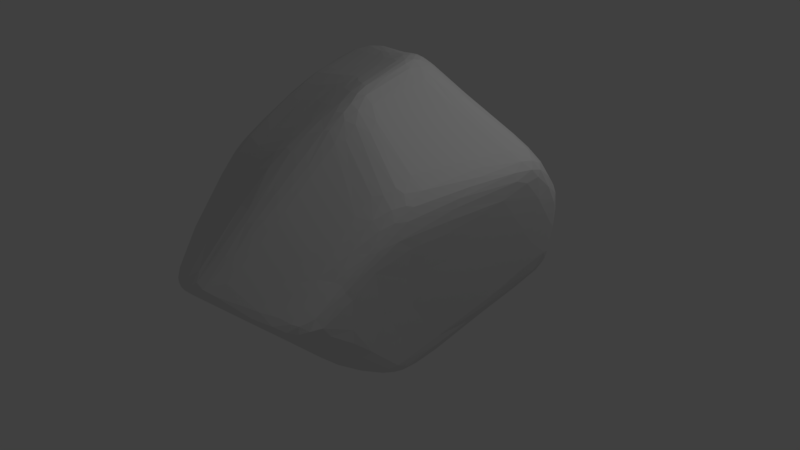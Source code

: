 # Source: asteroid1.blend  (saved by Blender 2.79.0; exported with 4.5.12 LTS)
import bpy
from mathutils import Matrix  # noqa: F401  (used for matrix-valued properties, if any)

bpy.ops.wm.read_factory_settings(use_empty=True)
scene = bpy.context.scene
scene.name = 'Scene'

# ---- collections
col_collection_1 = bpy.data.collections.new('Collection 1'); scene.collection.children.link(col_collection_1)

# ---- world
world_world = bpy.data.worlds.new('World'); scene.world = world_world
world_world.color = (0.05088, 0.05088, 0.05088)
world_world.use_sun_shadow = False
world_world.sun_shadow_jitter_overblur = 0.0
world_world.cycles.sampling_method = 'MANUAL'

# ---- cameras
cam_camera = bpy.data.cameras.new('Camera')
cam_camera.clip_end = 100.0
cam_camera.lens = 35.0
cam_camera.sensor_width = 32.0
cam_camera.sensor_height = 18.0
cam_camera.ortho_scale = 7.314
cam_camera.dof.focus_distance = 0.0
cam_camera.dof.aperture_fstop = 128.0

# ---- lights
light_lamp = bpy.data.lights.new('Lamp', 'POINT')
light_lamp.transmission_factor = 0.0
light_lamp.cutoff_distance = 30.0
light_lamp.energy = 100.0
light_lamp.shadow_buffer_clip_start = 1.001
light_lamp.shadow_soft_size = 0.1
light_lamp.shadow_maximum_resolution = 0.006
light_lamp.use_absolute_resolution = True

# ---- meshes
me_sphere = bpy.data.meshes.new('Sphere')
me_sphere.from_pydata([(-0.04744, -0.01771, -0.6353), (0.05462, 0.2069, 0.7491), (0.04639, 0.2858, 0.7328), (0.02851, 0.3555, 0.6781), (0.047, 0.4758, 0.5379), (0.07222, 0.5931, 0.3931), (0.09859, 0.6282, 0.246), (0.1365, 0.6407, 0.1029), (0.1709, 0.6526, -0.02935), (0.1579, 0.6619, -0.2096), (0.1331, 0.6689, -0.389), (0.09512, 0.6335, -0.4771), (0.05158, 0.5637, -0.5196), (0.01446, 0.4222, -0.5714), (-0.01707, 0.2672, -0.5962), (-0.03658, 0.1126, -0.6179), (0.07832, 0.1946, 0.7543), (0.1103, 0.256, 0.7487), (0.1306, 0.3216, 0.6835), (0.1796, 0.4355, 0.5379), (0.229, 0.5562, 0.3926), (0.2682, 0.604, 0.2484), (0.3003, 0.6242, 0.111), (0.327, 0.641, -0.01849), (0.3223, 0.6456, -0.2013), (0.297, 0.6368, -0.3697), (0.2297, 0.5969, -0.46), (0.1628, 0.5294, -0.5215), (0.1022, 0.3856, -0.5814), (0.04352, 0.2413, -0.6061), (-0.005312, 0.0995, -0.6225), (0.09795, 0.1787, 0.758), (0.1568, 0.2307, 0.7603), (0.2289, 0.2847, 0.6944), (0.3072, 0.3862, 0.5521), (0.3785, 0.4967, 0.408), (0.4381, 0.576, 0.2669), (0.4807, 0.5977, 0.13), (0.5069, 0.6139, -0.004486), (0.498, 0.6156, -0.1988), (0.4468, 0.5946, -0.3364), (0.3614, 0.5524, -0.4248), (0.2709, 0.4739, -0.5228), (0.1864, 0.3335, -0.594), (0.1017, 0.2051, -0.6169), (0.02476, 0.08122, -0.6277), (0.1131, 0.1596, 0.76), (0.1911, 0.207, 0.7676), (0.2953, 0.2618, 0.6891), (0.4195, 0.3346, 0.5749), (0.5164, 0.4292, 0.4401), (0.5937, 0.5299, 0.3016), (0.647, 0.5699, 0.1649), (0.6676, 0.5812, -0.0007331), (0.6549, 0.582, -0.1941), (0.5808, 0.5474, -0.3054), (0.4818, 0.4873, -0.4027), (0.3741, 0.3825, -0.5149), (0.2641, 0.2676, -0.6074), (0.1556, 0.1602, -0.6278), (0.05256, 0.05852, -0.6331), (0.1237, 0.1368, 0.7594), (0.2159, 0.1771, 0.7717), (0.3425, 0.2364, 0.6848), (0.4861, 0.3003, 0.5767), (0.6279, 0.3611, 0.4768), (0.7259, 0.4433, 0.3488), (0.7832, 0.5122, 0.1982), (0.7639, 0.526, 0.0111), (0.7228, 0.5277, -0.1782), (0.6421, 0.4718, -0.3043), (0.5458, 0.3859, -0.4114), (0.444, 0.2884, -0.5212), (0.3331, 0.1902, -0.6198), (0.2032, 0.1081, -0.6381), (0.07706, 0.03338, -0.6384), (0.1285, 0.105, 0.7508), (0.2323, 0.1372, 0.7718), (0.3747, 0.1941, 0.684), (0.5288, 0.2491, 0.5786), (0.6813, 0.2941, 0.4795), (0.7972, 0.3281, 0.3825), (0.7809, 0.3641, 0.2171), (0.7434, 0.3828, 0.0326), (0.6983, 0.3817, -0.1567), (0.6402, 0.3527, -0.326), (0.556, 0.2823, -0.4378), (0.4697, 0.1971, -0.5426), (0.3702, 0.1138, -0.6255), (0.2431, 0.0507, -0.6469), (0.09718, 0.009165, -0.6429), (0.1296, 0.07081, 0.7406), (0.2385, 0.08323, 0.7634), (0.3849, 0.1163, 0.6687), (0.5403, 0.1437, 0.553), (0.692, 0.1592, 0.4391), (0.7614, 0.1795, 0.346), (0.7504, 0.1976, 0.2334), (0.7081, 0.2136, 0.0498), (0.6633, 0.2158, -0.1398), (0.6161, 0.2044, -0.3279), (0.5524, 0.1645, -0.4734), (0.4755, 0.09744, -0.5745), (0.3913, 0.03328, -0.6343), (0.273, -0.01011, -0.6503), (0.1118, -0.0124, -0.6462), (0.1271, 0.03561, 0.7292), (0.2333, 0.01352, 0.7431), (0.3761, 0.0137, 0.6441), (0.5294, 0.01304, 0.5221), (0.6793, 0.005602, 0.4028), (0.7145, 0.01651, 0.3134), (0.7078, 0.02123, 0.2288), (0.668, 0.03091, 0.06132), (0.6243, 0.03657, -0.1286), (0.5791, 0.0356, -0.3173), (0.5361, 0.02714, -0.4969), (0.4727, -0.01075, -0.6005), (0.3987, -0.04972, -0.6417), (0.2882, -0.05437, -0.6516), (0.1203, -0.03226, -0.6485), (0.1211, 0.0007205, 0.7171), (0.2213, -0.0559, 0.723), (0.3544, -0.09132, 0.6301), (0.5022, -0.1207, 0.5048), (0.6423, -0.1502, 0.3837), (0.669, -0.1551, 0.293), (0.6621, -0.1609, 0.2124), (0.6269, -0.1585, 0.06641), (0.5821, -0.1489, -0.1233), (0.5401, -0.1392, -0.3124), (0.5037, -0.1301, -0.494), (0.4647, -0.1253, -0.6146), (0.4032, -0.1116, -0.6444), (0.2934, -0.0887, -0.6514), (0.1217, -0.049, -0.6496), (0.1121, -0.0325, 0.7047), (0.203, -0.1222, 0.7036), (0.3205, -0.1947, 0.6272), (0.4577, -0.2493, 0.4988), (0.591, -0.2976, 0.3719), (0.6267, -0.3173, 0.2749), (0.6221, -0.3332, 0.1929), (0.5921, -0.3484, 0.06385), (0.5454, -0.3346, -0.1253), (0.5061, -0.3143, -0.3144), (0.4767, -0.2784, -0.4863), (0.4547, -0.213, -0.5986), (0.4008, -0.1615, -0.641), (0.2883, -0.1196, -0.65), (0.1164, -0.06412, -0.6495), (0.1002, -0.06275, 0.6925), (0.1795, -0.1735, 0.6771), (0.2658, -0.2718, 0.6191), (0.3817, -0.3351, 0.4785), (0.4994, -0.3913, 0.3419), (0.5681, -0.4282, 0.2294), (0.5768, -0.453, 0.1409), (0.5576, -0.5026, 0.02672), (0.5212, -0.5154, -0.1361), (0.4841, -0.469, -0.309), (0.4584, -0.3822, -0.4418), (0.4307, -0.2965, -0.5672), (0.3783, -0.2157, -0.6315), (0.2635, -0.1455, -0.6469), (0.1043, -0.07759, -0.6485), (0.08647, -0.08671, 0.679), (0.1461, -0.2065, 0.6479), (0.2049, -0.3127, 0.5946), (0.2884, -0.3975, 0.4639), (0.388, -0.4614, 0.323), (0.486, -0.5164, 0.1962), (0.518, -0.5568, 0.09255), (0.5146, -0.6258, -0.03143), (0.5076, -0.6673, -0.1486), (0.4655, -0.5792, -0.2742), (0.4307, -0.4744, -0.4007), (0.3954, -0.374, -0.5344), (0.3327, -0.272, -0.6172), (0.2219, -0.1718, -0.6417), (0.08571, -0.08922, -0.6474), (0.06985, -0.1024, 0.6649), (0.1068, -0.227, 0.6196), (0.1421, -0.3366, 0.5663), (0.1925, -0.44, 0.4579), (0.2692, -0.5186, 0.3246), (0.3549, -0.5836, 0.1927), (0.4162, -0.6597, 0.05694), (0.4372, -0.7415, -0.07577), (0.4506, -0.7614, -0.1496), (0.416, -0.6729, -0.2458), (0.3758, -0.5564, -0.3727), (0.3289, -0.4399, -0.5075), (0.2572, -0.3179, -0.6034), (0.1661, -0.1967, -0.6357), (0.06105, -0.09916, -0.6463), (0.05211, -0.1128, 0.6524), (0.06547, -0.237, 0.595), (0.07961, -0.3473, 0.5375), (0.1073, -0.453, 0.4485), (0.151, -0.5571, 0.3357), (0.2063, -0.6475, 0.203), (0.2505, -0.7456, 0.04983), (0.2932, -0.8248, -0.07853), (0.3248, -0.8316, -0.1345), (0.3058, -0.7423, -0.2254), (0.2666, -0.6162, -0.352), (0.2164, -0.4851, -0.4847), (0.1589, -0.351, -0.5908), (0.0984, -0.2198, -0.6299), (0.03033, -0.1082, -0.645), (0.03317, -0.1165, 0.6422), (0.02709, -0.2338, 0.5782), (0.02095, -0.3404, 0.5147), (0.02559, -0.4493, 0.4414), (0.04227, -0.5674, 0.3249), (0.05643, -0.6955, 0.1901), (0.07649, -0.817, 0.06079), (0.1135, -0.8879, -0.0542), (0.1451, -0.8845, -0.1089), (0.1333, -0.7808, -0.2104), (0.1092, -0.6495, -0.3369), (0.08249, -0.5132, -0.4717), (0.05387, -0.3738, -0.5849), (0.02611, -0.236, -0.6264), (-0.003466, -0.1145, -0.6436), (0.01392, -0.1147, 0.6344), (-0.008579, -0.222, 0.5673), (-0.03384, -0.319, 0.5002), (-0.05332, -0.4274, 0.4223), (-0.06741, -0.5541, 0.2971), (-0.06858, -0.6867, 0.1607), (-0.06004, -0.8177, 0.03539), (-0.04247, -0.9143, -0.05464), (-0.03703, -0.9239, -0.1008), (-0.04593, -0.8023, -0.2152), (-0.03726, -0.6655, -0.3381), (-0.03092, -0.5249, -0.4708), (-0.03427, -0.3835, -0.5848), (-0.04341, -0.2443, -0.625), (-0.03884, -0.1182, -0.6416), (-0.005744, -0.1087, 0.6284), (-0.04371, -0.2055, 0.5592), (-0.08962, -0.2938, 0.487), (-0.1328, -0.3997, 0.4015), (-0.1621, -0.5202, 0.2804), (-0.1747, -0.649, 0.142), (-0.1753, -0.7792, 0.016), (-0.174, -0.884, -0.08121), (-0.1867, -0.8935, -0.1372), (-0.1591, -0.7941, -0.2268), (-0.1246, -0.6572, -0.3469), (-0.102, -0.5177, -0.4778), (-0.09206, -0.378, -0.5883), (-0.09091, -0.2414, -0.6253), (-0.07442, -0.1188, -0.6395), (0.02353, 0.05071, 0.6982), (-0.02598, -0.09844, 0.6242), (-0.08168, -0.1848, 0.5522), (-0.1451, -0.2656, 0.476), (-0.2012, -0.3624, 0.3914), (-0.244, -0.4749, 0.2796), (-0.2688, -0.5966, 0.1401), (-0.2872, -0.7175, 0.01033), (-0.3116, -0.8064, -0.09947), (-0.2956, -0.8257, -0.1481), (-0.2544, -0.7557, -0.2392), (-0.2068, -0.6293, -0.3674), (-0.1718, -0.4952, -0.4971), (-0.1483, -0.3602, -0.5955), (-0.1323, -0.2296, -0.6268), (-0.1055, -0.1155, -0.6376), (-0.04847, -0.08307, 0.6214), (-0.1258, -0.1582, 0.5456), (-0.1991, -0.2291, 0.4711), (-0.2656, -0.3158, 0.3892), (-0.3256, -0.4162, 0.289), (-0.3791, -0.5231, 0.1478), (-0.4392, -0.6216, 0.009249), (-0.4311, -0.6798, -0.06821), (-0.4044, -0.7143, -0.122), (-0.3532, -0.6774, -0.2417), (-0.2942, -0.5731, -0.3858), (-0.2442, -0.4551, -0.5229), (-0.2049, -0.3302, -0.6032), (-0.1729, -0.2098, -0.6293), (-0.1324, -0.1079, -0.6356), (-0.07344, -0.06204, 0.6202), (-0.1733, -0.1229, 0.5426), (-0.2629, -0.1805, 0.4694), (-0.3505, -0.2519, 0.3886), (-0.4433, -0.3339, 0.293), (-0.5014, -0.4278, 0.1653), (-0.5193, -0.5087, 0.05358), (-0.5058, -0.5525, -0.01297), (-0.4844, -0.5838, -0.06914), (-0.4305, -0.5406, -0.208), (-0.3693, -0.4705, -0.3781), (-0.3113, -0.3895, -0.5408), (-0.2628, -0.2848, -0.6114), (-0.2123, -0.1832, -0.6297), (-0.1549, -0.09617, -0.6335), (-0.09939, -0.03546, 0.6211), (-0.2245, -0.07929, 0.5429), (-0.3403, -0.1197, 0.4697), (-0.4531, -0.1751, 0.3899), (-0.5274, -0.2483, 0.3106), (-0.5629, -0.3394, 0.2098), (-0.5678, -0.4097, 0.1061), (-0.5503, -0.4543, 0.03532), (-0.5252, -0.4686, -0.0363), (-0.4682, -0.4038, -0.1907), (-0.4116, -0.3403, -0.3567), (-0.3531, -0.2842, -0.5303), (-0.3, -0.2225, -0.6122), (-0.2487, -0.148, -0.6261), (-0.1748, -0.0808, -0.6311), (-0.1203, -0.006626, 0.6254), (-0.2698, -0.03272, 0.5478), (-0.4089, -0.05728, 0.4757), (-0.52, -0.1002, 0.405), (-0.5605, -0.1734, 0.3356), (-0.5854, -0.2625, 0.2516), (-0.5882, -0.3423, 0.1479), (-0.5673, -0.3855, 0.05923), (-0.5238, -0.3604, -0.06535), (-0.4726, -0.2964, -0.2169), (-0.429, -0.225, -0.3669), (-0.3833, -0.17, -0.5255), (-0.3278, -0.1394, -0.5989), (-0.2709, -0.1054, -0.6175), (-0.1915, -0.06166, -0.6282), (-0.1348, 0.02485, 0.6332), (-0.3032, 0.01651, 0.559), (-0.4625, 0.005004, 0.4883), (-0.5432, -0.03346, 0.4274), (-0.573, -0.1015, 0.3641), (-0.5898, -0.1841, 0.2927), (-0.5918, -0.256, 0.1881), (-0.5679, -0.282, 0.05771), (-0.5169, -0.2432, -0.1032), (-0.4709, -0.1873, -0.256), (-0.4329, -0.1236, -0.4015), (-0.4021, -0.06851, -0.5279), (-0.3487, -0.05542, -0.5815), (-0.2881, -0.0549, -0.6067), (-0.2045, -0.03936, -0.625), (-0.1406, 0.06048, 0.6416), (-0.3222, 0.06965, 0.5767), (-0.495, 0.07183, 0.5107), (-0.5555, 0.0401, 0.4577), (-0.5771, -0.01133, 0.4048), (-0.5833, -0.0634, 0.3468), (-0.5713, -0.1108, 0.2265), (-0.5422, -0.1203, 0.0427), (-0.5084, -0.1046, -0.1348), (-0.4698, -0.06562, -0.2956), (-0.4381, -0.01713, -0.4427), (-0.4108, 0.01789, -0.5313), (-0.3644, 0.02461, -0.5643), (-0.3, 0.001488, -0.595), (-0.2115, -0.01477, -0.6217), (-0.1393, 0.09573, 0.6521), (-0.3239, 0.1309, 0.6009), (-0.4996, 0.1565, 0.5475), (-0.5556, 0.1485, 0.5065), (-0.576, 0.1203, 0.463), (-0.574, 0.08376, 0.3956), (-0.5387, 0.07379, 0.2265), (-0.51, 0.07048, 0.04031), (-0.4868, 0.06926, -0.1471), (-0.4652, 0.07618, -0.325), (-0.4421, 0.09356, -0.457), (-0.4186, 0.1067, -0.5247), (-0.3748, 0.0993, -0.5497), (-0.306, 0.0559, -0.5848), (-0.2127, 0.01215, -0.6182), (-0.1311, 0.129, 0.6645), (-0.3076, 0.1963, 0.6248), (-0.4782, 0.2483, 0.5857), (-0.5496, 0.2685, 0.553), (-0.5726, 0.2529, 0.5086), (-0.5511, 0.2306, 0.3954), (-0.5125, 0.2289, 0.215), (-0.4826, 0.2398, 0.03098), (-0.4586, 0.2555, -0.1519), (-0.4452, 0.2466, -0.3349), (-0.4384, 0.2193, -0.4517), (-0.4228, 0.2038, -0.5125), (-0.3761, 0.1716, -0.5387), (-0.303, 0.1106, -0.5773), (-0.2059, 0.03975, -0.6149), (-0.1162, 0.159, 0.6785), (-0.2784, 0.2552, 0.6516), (-0.4358, 0.3339, 0.6245), (-0.5307, 0.3634, 0.5932), (-0.5549, 0.3409, 0.5344), (-0.5252, 0.3259, 0.3753), (-0.4906, 0.3272, 0.1925), (-0.462, 0.3428, 0.008146), (-0.4396, 0.3704, -0.1725), (-0.4288, 0.4015, -0.3456), (-0.4219, 0.3643, -0.4374), (-0.4143, 0.3106, -0.5019), (-0.3605, 0.2479, -0.5327), (-0.2895, 0.1643, -0.5729), (-0.1928, 0.06604, -0.612), (-0.0954, 0.1845, 0.6935), (-0.2375, 0.3054, 0.6805), (-0.3771, 0.4041, 0.6635), (-0.4849, 0.4268, 0.6271), (-0.5115, 0.4182, 0.5369), (-0.491, 0.4177, 0.3595), (-0.4648, 0.4267, 0.1747), (-0.4407, 0.4462, -0.01135), (-0.4231, 0.4741, -0.1929), (-0.4148, 0.5033, -0.3477), (-0.4063, 0.4999, -0.4269), (-0.3839, 0.4195, -0.4985), (-0.3245, 0.3282, -0.5341), (-0.2643, 0.2151, -0.5727), (-0.1747, 0.08863, -0.6099), (-0.0694, 0.2046, 0.7089), (-0.1903, 0.3328, 0.6977), (-0.3127, 0.4307, 0.6746), (-0.4036, 0.4627, 0.6292), (-0.4326, 0.4844, 0.5048), (-0.4327, 0.508, 0.346), (-0.4189, 0.5275, 0.162), (-0.4019, 0.5518, -0.02375), (-0.3887, 0.5782, -0.2055), (-0.3825, 0.6003, -0.3522), (-0.3711, 0.5971, -0.4298), (-0.3268, 0.5098, -0.5089), (-0.2809, 0.3916, -0.5409), (-0.2354, 0.2521, -0.5753), (-0.1525, 0.1057, -0.6091), (-0.0392, 0.2185, 0.7242), (-0.1377, 0.3398, 0.7064), (-0.2417, 0.4292, 0.6746), (-0.3167, 0.4884, 0.6088), (-0.3181, 0.5339, 0.46), (-0.2997, 0.5735, 0.3102), (-0.2852, 0.6116, 0.1508), (-0.2983, 0.6353, -0.04235), (-0.2958, 0.6524, -0.2255), (-0.2932, 0.6653, -0.3761), (-0.2865, 0.6567, -0.4506), (-0.2571, 0.574, -0.5214), (-0.2317, 0.4306, -0.55), (-0.1934, 0.2752, -0.5786), (-0.1268, 0.1168, -0.6096), (-0.007499, 0.2209, 0.734), (-0.08012, 0.3312, 0.7126), (-0.1605, 0.4114, 0.6739), (-0.2095, 0.5106, 0.576), (-0.2015, 0.5822, 0.4247), (-0.1712, 0.6217, 0.2735), (-0.1358, 0.6432, 0.1287), (-0.1284, 0.654, -0.04044), (-0.147, 0.6674, -0.228), (-0.17, 0.6822, -0.3961), (-0.1745, 0.6738, -0.4702), (-0.1692, 0.5952, -0.5262), (-0.1605, 0.4468, -0.5577), (-0.1376, 0.2847, -0.5821), (-0.09836, 0.1215, -0.6113), (0.02527, 0.2159, 0.742), (-0.01836, 0.3118, 0.7206), (-0.06974, 0.3858, 0.6754), (-0.08591, 0.5046, 0.5514), (-0.07483, 0.6075, 0.4041), (-0.04289, 0.6353, 0.2521), (-0.001699, 0.6445, 0.1071), (0.02992, 0.6533, -0.03323), (0.009404, 0.6651, -0.2213), (-0.02117, 0.6806, -0.3966), (-0.04049, 0.662, -0.4759), (-0.05985, 0.5868, -0.5211), (-0.07387, 0.4428, -0.5645), (-0.07811, 0.282, -0.588), (-0.06796, 0.1201, -0.6141), (0.05543, 0.2516, 0.746), (0.03523, 0.3163, 0.7134), (0.03605, 0.4129, 0.6098), (0.06002, 0.5396, 0.4652), (0.08296, 0.618, 0.3208), (0.1158, 0.6353, 0.1747), (0.1548, 0.6464, 0.03787), (0.1667, 0.6573, -0.115), (0.1439, 0.6653, -0.299), (0.1158, 0.6593, -0.4523), (0.07311, 0.6031, -0.4972), (0.03347, 0.5011, -0.5473), (-0.001736, 0.3438, -0.5862), (-0.02765, 0.1893, -0.6069), (0.09761, 0.2314, 0.7563), (0.1172, 0.2819, 0.7286), (0.1546, 0.3773, 0.6101), (0.2041, 0.4952, 0.4647), (0.2495, 0.5893, 0.3208), (0.2843, 0.6143, 0.1796), (0.3131, 0.6331, 0.04792), (0.3257, 0.6441, -0.1044), (0.314, 0.6443, -0.2941), (0.265, 0.6184, -0.418), (0.1947, 0.5721, -0.4954), (0.1326, 0.462, -0.5524), (0.07237, 0.3118, -0.5972), (0.01837, 0.1698, -0.6141), (-0.02097, 0.1061, -0.6202), (0.2345, 0.6561, -0.2039), (0.2439, 0.6488, -0.02267), (0.07921, 0.2704, 0.7408), (0.06678, 0.2007, 0.7518), (0.2165, 0.6558, -0.385), (0.07933, 0.3382, 0.6808), (0.161, 0.6167, -0.4757), (0.1132, 0.4554, 0.5377), (0.107, 0.5464, -0.5208), (0.1507, 0.5759, 0.3927), (0.05822, 0.4038, -0.5763), (0.1804, 0.6173, 0.2481), (0.01317, 0.2542, -0.6012), (0.2126, 0.6347, 0.1084), (0.1291, 0.2105, 0.7642), (0.1881, 0.2502, 0.7417), (0.2686, 0.3337, 0.6233), (0.3426, 0.4407, 0.4795), (0.4095, 0.5491, 0.3375), (0.4594, 0.5875, 0.1985), (0.4949, 0.6065, 0.06589), (0.5024, 0.6142, -0.1017), (0.4794, 0.6109, -0.2816), (0.4041, 0.5739, -0.3805), (0.3159, 0.5201, -0.4714), (0.2282, 0.4035, -0.5624), (0.1435, 0.2673, -0.6097), (0.06256, 0.1426, -0.622), (0.1442, 0.3595, -0.5878), (0.2162, 0.5065, -0.5232), (0.353, 0.5899, 0.2572), (0.3036, 0.5259, 0.3999), (0.07252, 0.2232, -0.6116), (0.3904, 0.6105, 0.1202), (0.009692, 0.09035, -0.6251), (0.4161, 0.6274, -0.0105), (0.08862, 0.1866, 0.7563), (0.4101, 0.6301, -0.2001), (0.135, 0.2426, 0.7552), (0.3731, 0.6166, -0.3555), (0.1803, 0.3019, 0.69), (0.2955, 0.5746, -0.4423), (0.2433, 0.4104, 0.5446), (0.1532, 0.1876, 0.7702), (0.2366, 0.2267, 0.7432), (0.3579, 0.297, 0.6322), (0.4703, 0.3788, 0.5097), (0.555, 0.48, 0.3705), (0.6209, 0.5553, 0.2338), (0.6607, 0.5787, 0.09435), (0.6615, 0.5813, -0.09798), (0.6219, 0.5684, -0.2579), (0.5313, 0.5181, -0.3538), (0.4277, 0.435, -0.4583), (0.3175, 0.3262, -0.5712), (0.2092, 0.212, -0.6224), (0.1034, 0.1088, -0.6302), (0.1746, 0.2187, 0.7643), (0.1057, 0.1692, 0.7591), (0.5135, 0.5713, -0.3202), (0.5767, 0.5993, -0.197), (0.264, 0.2717, 0.6938), (0.4214, 0.5215, -0.4128), (0.3659, 0.3577, 0.566), (0.3224, 0.4281, -0.5187), (0.4473, 0.4625, 0.4237), (0.2251, 0.3006, -0.601), (0.5159, 0.5537, 0.284), (0.1285, 0.1826, -0.6224), (0.5639, 0.5841, 0.1475), (0.03862, 0.06986, -0.6304), (0.5872, 0.5977, -0.00259), (0.1698, 0.1585, 0.7719), (0.2737, 0.2014, 0.7411), (0.4139, 0.2681, 0.63), (0.5576, 0.3294, 0.5269), (0.6812, 0.3986, 0.4174), (0.7569, 0.4816, 0.2765), (0.7758, 0.5189, 0.1043), (0.7433, 0.5267, -0.08352), (0.6856, 0.5034, -0.2481), (0.5938, 0.4291, -0.358), (0.4974, 0.336, -0.4654), (0.389, 0.2378, -0.5768), (0.2675, 0.1478, -0.6343), (0.1394, 0.0696, -0.6381), (0.66, 0.4877, 0.3253), (0.5764, 0.3914, 0.4629), (0.1792, 0.1341, -0.633), (0.2982, 0.229, -0.6144), (0.7179, 0.5492, 0.1851), (0.06479, 0.0454, -0.6359), (0.7352, 0.5592, 0.001406), (0.1187, 0.1486, 0.7602), (0.7077, 0.5573, -0.1854), (0.2037, 0.1924, 0.7703), (0.6238, 0.5142, -0.3006), (0.3193, 0.2492, 0.6874), (0.5224, 0.4327, -0.4058), (0.4546, 0.3164, 0.5777), (0.4168, 0.331, -0.5171), (0.1804, 0.123, 0.7701), (0.2993, 0.1617, 0.7369), (0.4514, 0.2215, 0.6308), (0.6049, 0.2718, 0.529), (0.7516, 0.3084, 0.4312), (0.7927, 0.3455, 0.3036), (0.762, 0.3735, 0.1249), (0.7203, 0.3824, -0.06198), (0.6732, 0.3713, -0.2502), (0.5993, 0.3194, -0.3854), (0.5142, 0.2397, -0.4892), (0.4241, 0.1523, -0.5954), (0.3116, 0.07897, -0.642), (0.1695, 0.02659, -0.6454), (0.6433, 0.4136, -0.3179), (0.7114, 0.455, -0.1675), (0.359, 0.2167, 0.6854), (0.2249, 0.1594, 0.7735), (0.554, 0.3338, -0.4237), (0.5085, 0.278, 0.5801), (0.4602, 0.2414, -0.5312), (0.6575, 0.3318, 0.4832), (0.3522, 0.1516, -0.6224), (0.7762, 0.3869, 0.3711), (0.2229, 0.07942, -0.6427), (0.7888, 0.4381, 0.207), (0.0871, 0.02114, -0.6407), (0.7553, 0.4578, 0.02183), (0.1262, 0.1209, 0.7551), (0.183, 0.07567, 0.7577), (0.3083, 0.09717, 0.7252), (0.4624, 0.1301, 0.6106), (0.616, 0.1515, 0.4958), (0.7476, 0.165, 0.3885), (0.7613, 0.1866, 0.3027), (0.7286, 0.2057, 0.1417), (0.6851, 0.2148, -0.04489), (0.6392, 0.2102, -0.2338), (0.588, 0.1887, -0.4097), (0.5135, 0.1312, -0.5236), (0.4355, 0.06399, -0.6099), (0.3358, 0.009414, -0.6455), (0.1922, -0.01274, -0.6507), (0.2585, 0.02002, -0.6491), (0.3822, 0.07287, -0.6306), (0.7657, 0.2809, 0.2252), (0.782, 0.2538, 0.3664), (0.1045, -0.001902, -0.6446), (0.7256, 0.2983, 0.04124), (0.1291, 0.0879, 0.7457), (0.6803, 0.2989, -0.1482), (0.2359, 0.112, 0.7695), (0.6321, 0.2824, -0.3354), (0.381, 0.1592, 0.6804), (0.5542, 0.2236, -0.4559), (0.5371, 0.2046, 0.5741), (0.4742, 0.1473, -0.5581), (0.6881, 0.2313, 0.4641), (0.1793, 0.02345, 0.741), (0.3008, 0.01059, 0.7042), (0.4525, 0.01341, 0.5828), (0.6042, 0.009359, 0.4623), (0.7083, 0.009689, 0.3565), (0.7129, 0.01888, 0.2738), (0.6894, 0.02468, 0.153), (0.6455, 0.03385, -0.03351), (0.6014, 0.03611, -0.2229), (0.5567, 0.03184, -0.4074), (0.5058, 0.009776, -0.5578), (0.4392, -0.03143, -0.6258), (0.3504, -0.05702, -0.6492), (0.2062, -0.04427, -0.6509), (0.3804, 0.06502, 0.6563), (0.2359, 0.04839, 0.7532), (0.5443, 0.09641, -0.4862), (0.5972, 0.1201, -0.3225), (0.5347, 0.07841, 0.5374), (0.474, 0.04331, -0.5918), (0.6855, 0.08245, 0.4208), (0.3948, -0.008169, -0.6377), (0.7377, 0.09808, 0.3296), (0.2806, -0.03419, -0.6511), (0.7302, 0.1085, 0.2363), (0.1161, -0.02261, -0.6474), (0.6875, 0.1223, 0.05564), (0.1283, 0.05322, 0.7348), (0.6435, 0.1263, -0.1341), (0.1705, -0.02837, 0.7236), (0.2823, -0.07806, 0.6923), (0.4281, -0.106, 0.5672), (0.5746, -0.1361, 0.4435), (0.6644, -0.1535, 0.3371), (0.6667, -0.1578, 0.2537), (0.6502, -0.1632, 0.1578), (0.6035, -0.1535, -0.02828), (0.5604, -0.1439, -0.2177), (0.5207, -0.1344, -0.4029), (0.4879, -0.1262, -0.5763), (0.4393, -0.1197, -0.6335), (0.3556, -0.1024, -0.6496), (0.2094, -0.06963, -0.6503), (0.6842, -0.06971, 0.2214), (0.6911, -0.06914, 0.3031), (0.121, -0.04074, -0.6491), (0.2909, -0.07252, -0.6517), (0.6464, -0.06364, 0.06401), (0.1241, 0.01818, 0.7231), (0.6026, -0.0561, -0.1259), (0.2273, -0.02119, 0.733), (0.5589, -0.0517, -0.3147), (0.3652, -0.0388, 0.637), (0.5193, -0.0511, -0.4958), (0.5157, -0.05381, 0.5133), (0.4692, -0.06776, -0.6099), (0.6619, -0.07261, 0.3928), (0.4004, -0.08428, -0.6443), (0.157, -0.07773, 0.706), (0.2557, -0.1637, 0.684), (0.3896, -0.2234, 0.5639), (0.525, -0.2736, 0.435), (0.6173, -0.3094, 0.3222), (0.6254, -0.3243, 0.2341), (0.6134, -0.3434, 0.1454), (0.5674, -0.3413, -0.03048), (0.5245, -0.3242, -0.2196), (0.4892, -0.3011, -0.4052), (0.4655, -0.2478, -0.554), (0.4322, -0.1858, -0.6256), (0.3493, -0.1414, -0.6476), (0.2017, -0.0915, -0.649), (0.488, -0.209, -0.4949), (0.5214, -0.2264, -0.3131), (0.4806, -0.1865, 0.5029), (0.3374, -0.143, 0.6286), (0.4604, -0.1709, -0.6111), (0.6178, -0.2278, 0.3812), (0.4022, -0.1363, -0.6431), (0.6483, -0.242, 0.2894), (0.2909, -0.1041, -0.6508), (0.6422, -0.2533, 0.2085), (0.1191, -0.05654, -0.6498), (0.6077, -0.2531, 0.06546), (0.1166, -0.01588, 0.7108), (0.5618, -0.2414, -0.1239), (0.2121, -0.08912, 0.7135), (0.1407, -0.1207, 0.6863), (0.2212, -0.2255, 0.6612), (0.3237, -0.3039, 0.5489), (0.4403, -0.363, 0.4099), (0.5475, -0.4135, 0.282), (0.5771, -0.4385, 0.1856), (0.5706, -0.4737, 0.09281), (0.5416, -0.5195, -0.04533), (0.5, -0.4997, -0.23), (0.4698, -0.4269, -0.3776), (0.4464, -0.339, -0.5061), (0.4093, -0.2562, -0.607), (0.329, -0.1819, -0.643), (0.1835, -0.111, -0.6472), (0.1104, -0.07084, -0.649), (0.2762, -0.1324, -0.6486), (0.5753, -0.4317, 0.05127), (0.6004, -0.3968, 0.1705), (0.1061, -0.04762, 0.6985), (0.5309, -0.4244, -0.1302), (0.1924, -0.1506, 0.6916), (0.4923, -0.399, -0.3191), (0.2946, -0.2363, 0.6255), (0.4669, -0.3326, -0.4673), (0.4213, -0.2956, 0.4912), (0.4443, -0.2548, -0.5833), (0.5476, -0.3482, 0.3592), (0.3919, -0.1888, -0.6368), (0.5988, -0.3758, 0.2545), (0.1176, -0.1489, 0.6638), (0.176, -0.2613, 0.6285), (0.242, -0.3617, 0.5372), (0.3379, -0.4294, 0.3931), (0.4394, -0.4892, 0.2586), (0.5104, -0.5346, 0.1458), (0.5166, -0.5891, 0.03253), (0.5121, -0.6582, -0.09233), (0.4849, -0.6288, -0.2126), (0.4477, -0.5261, -0.3369), (0.4126, -0.4237, -0.4671), (0.3655, -0.3236, -0.5841), (0.2855, -0.2205, -0.6351), (0.1545, -0.1289, -0.6447), (0.4135, -0.3354, -0.5528), (0.4472, -0.4281, -0.4213), (0.4438, -0.427, 0.3325), (0.3352, -0.3669, 0.4713), (0.3565, -0.2431, -0.6249), (0.5315, -0.4733, 0.2121), (0.2433, -0.1581, -0.6445), (0.5517, -0.5042, 0.1168), (0.09507, -0.08334, -0.648), (0.5371, -0.565, -0.001395), (0.0932, -0.07566, 0.6864), (0.5141, -0.6, -0.1458), (0.1637, -0.1913, 0.6629), (0.4751, -0.5253, -0.2935), (0.2353, -0.2944, 0.6093), (0.09048, -0.168, 0.6426), (0.1249, -0.2825, 0.5964), (0.166, -0.388, 0.5175), (0.2282, -0.4824, 0.3948), (0.3127, -0.5501, 0.2592), (0.3936, -0.6171, 0.1284), (0.4262, -0.7002, -0.009361), (0.4458, -0.7616, -0.1193), (0.4368, -0.7292, -0.1887), (0.3959, -0.6141, -0.3086), (0.3519, -0.4978, -0.4397), (0.2994, -0.3812, -0.5666), (0.2114, -0.2565, -0.6226), (0.1148, -0.146, -0.6416), (0.07814, -0.09459, 0.672), (0.07359, -0.09397, -0.6469), (0.4858, -0.7179, -0.1521), (0.4806, -0.684, -0.05482), (0.1266, -0.2171, 0.6338), (0.4447, -0.6264, -0.2604), (0.1733, -0.3252, 0.5818), (0.4071, -0.5159, -0.387), (0.238, -0.4221, 0.4646), (0.3638, -0.4071, -0.5211), (0.3284, -0.49, 0.3235), (0.3011, -0.2965, -0.6108), (0.4234, -0.5498, 0.1941), (0.1952, -0.1831, -0.639), (0.4764, -0.6078, 0.07455), (0.06149, -0.1786, 0.624), (0.07328, -0.2934, 0.5676), (0.09177, -0.3997, 0.5026), (0.1292, -0.5045, 0.3921), (0.1778, -0.6037, 0.276), (0.2282, -0.6962, 0.1262), (0.272, -0.7906, -0.02031), (0.3108, -0.8345, -0.1109), (0.3212, -0.8007, -0.1678), (0.2873, -0.679, -0.2884), (0.2415, -0.5505, -0.4182), (0.1878, -0.4188, -0.5509), (0.1283, -0.2846, -0.6143), (0.06746, -0.1604, -0.6388), (0.2077, -0.5411, 0.335), (0.1496, -0.4467, 0.4535), (0.208, -0.3343, -0.5971), (0.279, -0.4642, -0.4977), (0.2823, -0.6132, 0.1995), (0.1323, -0.2082, -0.6326), (0.3367, -0.7032, 0.05206), (0.04574, -0.1036, -0.6457), (0.3733, -0.789, -0.08358), (0.06096, -0.1076, 0.6587), (0.3954, -0.7984, -0.1444), (0.08597, -0.2323, 0.6072), (0.3677, -0.709, -0.2367), (0.1106, -0.342, 0.5528), (0.3282, -0.5882, -0.364), (0.033, -0.1789, 0.6105), (0.02416, -0.2873, 0.5471), (0.02332, -0.3942, 0.482), (0.03434, -0.5065, 0.3873), (0.04956, -0.6311, 0.2579), (0.0661, -0.7563, 0.1256), (0.0949, -0.8645, -0.007106), (0.1319, -0.8926, -0.08302), (0.1434, -0.841, -0.1528), (0.1212, -0.7145, -0.2729), (0.09578, -0.5811, -0.4039), (0.06828, -0.4441, -0.5395), (0.03963, -0.3043, -0.6099), (0.01294, -0.173, -0.6361), (0.2348, -0.8572, -0.1212), (0.2031, -0.8557, -0.06638), (0.04618, -0.2354, 0.5866), (0.04286, -0.1149, 0.6473), (0.2206, -0.7614, -0.2176), (0.05006, -0.3454, 0.5258), (0.1879, -0.6326, -0.3442), (0.06553, -0.4528, 0.4498), (0.1494, -0.499, -0.4781), (0.09783, -0.5609, 0.3328), (0.1064, -0.3622, -0.5877), (0.1255, -0.6795, 0.2062), (0.06224, -0.2278, -0.628), (0.1627, -0.7819, 0.05623), (0.01343, -0.1112, -0.6446), (0.005314, -0.1729, 0.6005), (-0.02125, -0.2704, 0.5341), (-0.04248, -0.3718, 0.4644), (-0.06189, -0.4894, 0.3679), (-0.06815, -0.6199, 0.2286), (-0.06443, -0.7518, 0.09777), (-0.05114, -0.8788, -0.02022), (-0.03368, -0.9286, -0.07655), (-0.04153, -0.8632, -0.1578), (-0.04401, -0.7335, -0.2762), (-0.03395, -0.5947, -0.4038), (-0.0322, -0.4547, -0.5389), (-0.03956, -0.3133, -0.609), (-0.04291, -0.18, -0.6349), (0.001457, -0.3795, -0.5852), (0.01411, -0.5201, -0.4722), (-0.007804, -0.6948, 0.177), (-0.01359, -0.5628, 0.3124), (-0.01093, -0.2404, -0.6256), (0.006051, -0.8226, 0.05066), (-0.02112, -0.1162, -0.6426), (0.02853, -0.913, -0.04281), (0.02359, -0.1156, 0.6383), (0.05526, -0.9066, -0.1013), (0.009108, -0.2283, 0.5725), (0.04359, -0.7908, -0.212), (-0.006254, -0.33, 0.5075), (0.02844, -0.6579, -0.3378), (-0.01325, -0.4389, 0.4338), (-0.02193, -0.1615, 0.5935), (-0.06582, -0.2491, 0.5241), (-0.1113, -0.3458, 0.4458), (-0.1489, -0.4587, 0.3487), (-0.1686, -0.5841, 0.2109), (-0.1749, -0.7135, 0.07852), (-0.1723, -0.8405, -0.03917), (-0.1849, -0.8995, -0.1136), (-0.1797, -0.8573, -0.1723), (-0.1414, -0.725, -0.2862), (-0.1128, -0.5868, -0.4117), (-0.09643, -0.4484, -0.5454), (-0.09185, -0.3088, -0.6103), (-0.08891, -0.1796, -0.6349), (-0.02559, -0.2135, 0.5636), (0.004433, -0.1117, 0.6316), (-0.1087, -0.7992, -0.2224), (-0.1234, -0.9117, -0.1241), (-0.06072, -0.3058, 0.4945), (-0.08394, -0.6616, -0.3432), (-0.09402, -0.4143, 0.4113), (-0.06761, -0.5214, -0.4745), (-0.116, -0.5378, 0.2889), (-0.06425, -0.3809, -0.5866), (-0.1231, -0.6688, 0.1515), (-0.0685, -0.2431, -0.6252), (-0.1194, -0.8001, 0.02623), (-0.0566, -0.1184, -0.6405), (-0.1075, -0.9021, -0.06623), (-0.003153, -0.03272, 0.6647), (-0.0511, -0.1461, 0.5878), (-0.1136, -0.2245, 0.5145), (-0.1732, -0.313, 0.435), (-0.2238, -0.4174, 0.3424), (-0.2564, -0.5354, 0.2096), (-0.276, -0.6572, 0.07532), (-0.3062, -0.7692, -0.05167), (-0.3057, -0.8206, -0.1259), (-0.2821, -0.8113, -0.1785), (-0.23, -0.6923, -0.3031), (-0.1887, -0.5619, -0.432), (-0.1595, -0.4285, -0.5606), (-0.1406, -0.2937, -0.6139), (-0.1254, -0.1717, -0.6356), (-0.2208, -0.6233, 0.1411), (-0.203, -0.4975, 0.2799), (-0.1118, -0.2356, -0.626), (-0.1204, -0.3692, -0.5927), (-0.2279, -0.7498, 0.01413), (-0.09078, -0.1173, -0.6385), (-0.2462, -0.8515, -0.09532), (-0.01559, -0.1036, 0.6264), (-0.2434, -0.8632, -0.1468), (-0.06139, -0.1952, 0.5563), (-0.2064, -0.7767, -0.2357), (-0.1173, -0.2798, 0.4814), (-0.1658, -0.6435, -0.3577), (-0.1671, -0.3811, 0.3965), (-0.137, -0.5065, -0.4876), (-0.08648, -0.1247, 0.5822), (-0.1626, -0.193, 0.5087), (-0.2321, -0.2715, 0.4312), (-0.2958, -0.365, 0.3433), (-0.3504, -0.47, 0.2203), (-0.4109, -0.5729, 0.07664), (-0.4401, -0.6541, -0.0341), (-0.4188, -0.6986, -0.09491), (-0.3861, -0.7133, -0.1621), (-0.3231, -0.6255, -0.314), (-0.2685, -0.5156, -0.4561), (-0.224, -0.3936, -0.576), (-0.1892, -0.2685, -0.6196), (-0.1573, -0.1583, -0.6339), (-0.3032, -0.7194, -0.2437), (-0.3497, -0.7787, -0.1432), (-0.171, -0.2478, 0.4737), (-0.1028, -0.172, 0.549), (-0.2499, -0.6032, -0.379), (-0.2319, -0.3397, 0.3906), (-0.2071, -0.4767, -0.5125), (-0.2821, -0.4465, 0.2865), (-0.1765, -0.3453, -0.5994), (-0.3162, -0.5626, 0.1461), (-0.1526, -0.2198, -0.6281), (-0.3607, -0.6715, 0.009175), (-0.1191, -0.1118, -0.6366), (-0.3716, -0.7429, -0.08473), (-0.03685, -0.09088, 0.6229), (-0.1252, -0.09598, 0.5791), (-0.2184, -0.1511, 0.5063), (-0.305, -0.2159, 0.4302), (-0.3963, -0.2921, 0.3432), (-0.4835, -0.3791, 0.2329), (-0.517, -0.4758, 0.1008), (-0.5133, -0.532, 0.01849), (-0.4959, -0.5696, -0.03933), (-0.462, -0.5721, -0.1261), (-0.3995, -0.5053, -0.2927), (-0.3399, -0.4328, -0.4623), (-0.2861, -0.3391, -0.5893), (-0.2381, -0.2325, -0.6241), (-0.1876, -0.1394, -0.6318), (-0.1927, -0.1964, -0.6306), (-0.2337, -0.3082, -0.6075), (-0.4835, -0.5645, 0.02959), (-0.453, -0.4737, 0.1527), (-0.1437, -0.1021, -0.6346), (-0.4725, -0.6158, -0.04259), (-0.06036, -0.07292, 0.6209), (-0.4503, -0.6482, -0.09666), (-0.1481, -0.1414, 0.5443), (-0.3994, -0.608, -0.2266), (-0.2279, -0.2061, 0.4708), (-0.3391, -0.5295, -0.3924), (-0.3019, -0.286, 0.3903), (-0.2813, -0.4253, -0.5369), (-0.3771, -0.3772, 0.2927), (-0.1636, -0.0605, 0.5799), (-0.2825, -0.09909, 0.5064), (-0.396, -0.1467, 0.4304), (-0.5006, -0.2099, 0.3486), (-0.5471, -0.2926, 0.2657), (-0.5693, -0.3799, 0.1521), (-0.5595, -0.4339, 0.0685), (-0.5392, -0.4682, 0.005333), (-0.4958, -0.4363, -0.1125), (-0.4406, -0.37, -0.2715), (-0.3817, -0.312, -0.4431), (-0.3265, -0.2557, -0.5909), (-0.2744, -0.1862, -0.6205), (-0.2159, -0.115, -0.6288), (-0.3919, -0.4052, -0.3677), (-0.4533, -0.4681, -0.1958), (-0.4016, -0.2132, 0.3891), (-0.3002, -0.1506, 0.4697), (-0.3336, -0.3396, -0.539), (-0.4962, -0.2895, 0.2988), (-0.2821, -0.255, -0.6133), (-0.5372, -0.3805, 0.1878), (-0.2311, -0.166, -0.6284), (-0.5483, -0.4525, 0.08361), (-0.1649, -0.08863, -0.6323), (-0.5326, -0.496, 0.01556), (-0.08642, -0.04875, 0.6206), (-0.5101, -0.5219, -0.04576), (-0.1976, -0.1018, 0.5429), (-0.1962, -0.022, 0.585), (-0.3396, -0.04487, 0.5116), (-0.4749, -0.07688, 0.4377), (-0.5417, -0.1354, 0.3713), (-0.5741, -0.2172, 0.2967), (-0.5929, -0.3077, 0.1991), (-0.5796, -0.3695, 0.1042), (-0.5518, -0.3853, 0.008136), (-0.4971, -0.3286, -0.1411), (-0.4503, -0.2601, -0.2914), (-0.4086, -0.1919, -0.441), (-0.3557, -0.1565, -0.5805), (-0.2999, -0.1264, -0.6094), (-0.2411, -0.08428, -0.6244), (-0.1831, -0.07154, -0.6297), (-0.26, -0.1277, -0.6223), (-0.5617, -0.4211, 0.05034), (-0.58, -0.3757, 0.1262), (-0.1099, -0.02111, 0.6232), (-0.5259, -0.4123, -0.04903), (-0.2472, -0.05609, 0.5453), (-0.472, -0.3469, -0.202), (-0.3746, -0.08845, 0.4726), (-0.4236, -0.2774, -0.3573), (-0.4971, -0.1365, 0.3947), (-0.3684, -0.2268, -0.5278), (-0.5463, -0.2096, 0.3241), (-0.3144, -0.182, -0.6068), (-0.5779, -0.2994, 0.233), (-0.2198, 0.01871, 0.5947), (-0.3833, 0.01028, 0.5229), (-0.5199, -0.009424, 0.4568), (-0.5613, -0.06556, 0.3963), (-0.5829, -0.1426, 0.3293), (-0.5938, -0.2247, 0.2492), (-0.581, -0.2728, 0.123), (-0.5419, -0.2643, -0.02384), (-0.4934, -0.2167, -0.1812), (-0.4511, -0.1554, -0.3284), (-0.4179, -0.09195, -0.4704), (-0.3778, -0.06116, -0.5645), (-0.319, -0.05522, -0.5942), (-0.2547, -0.04994, -0.6175), (-0.5331, -0.06633, 0.4165), (-0.4359, -0.02635, 0.4818), (-0.3949, -0.1147, -0.5276), (-0.431, -0.1734, -0.3837), (-0.568, -0.1373, 0.3499), (-0.3383, -0.09709, -0.5907), (-0.5892, -0.2237, 0.273), (-0.2796, -0.0805, -0.6124), (-0.5932, -0.3067, 0.172), (-0.198, -0.05063, -0.6267), (-0.569, -0.3368, 0.05988), (-0.1277, 0.008688, 0.6291), (-0.5203, -0.303, -0.08593), (-0.2868, -0.008653, 0.5531), (-0.4715, -0.2418, -0.2364), (-0.2326, 0.06308, 0.6096), (-0.4085, 0.07088, 0.5433), (-0.532, 0.05808, 0.4839), (-0.5672, 0.01373, 0.4308), (-0.5812, -0.03736, 0.3787), (-0.5794, -0.08822, 0.2983), (-0.5558, -0.1169, 0.1357), (-0.5278, -0.1174, -0.04964), (-0.4895, -0.08775, -0.2171), (-0.4532, -0.04243, -0.3703), (-0.4245, 0.002347, -0.492), (-0.3947, 0.02952, -0.5475), (-0.3328, 0.01309, -0.5796), (-0.2633, -0.01052, -0.61), (-0.557, -0.2061, 0.04666), (-0.5806, -0.1845, 0.2082), (-0.1378, 0.04254, 0.6376), (-0.2081, -0.02734, -0.6235), (-0.5133, -0.177, -0.1214), (-0.3131, 0.04209, 0.5674), (-0.4704, -0.1284, -0.2782), (-0.4796, 0.03692, 0.4986), (-0.435, -0.07052, -0.4222), (-0.5498, 0.000608, 0.4412), (-0.4063, -0.02525, -0.531), (-0.5756, -0.06248, 0.3815), (-0.3564, -0.01523, -0.573), (-0.5871, -0.1308, 0.3184), (-0.2941, -0.02681, -0.601), (-0.2315, 0.1135, 0.6258), (-0.4118, 0.1436, 0.5742), (-0.533, 0.1541, 0.5266), (-0.5676, 0.1351, 0.4854), (-0.5776, 0.1014, 0.4358), (-0.5561, 0.07658, 0.3156), (-0.5229, 0.07173, 0.1333), (-0.4978, 0.06975, -0.05337), (-0.4771, 0.06904, -0.2385), (-0.4543, 0.08618, -0.404), (-0.4302, 0.0986, -0.4973), (-0.4045, 0.112, -0.5351), (-0.3411, 0.07752, -0.567), (-0.2661, 0.03158, -0.6031), (-0.4146, 0.06204, -0.5282), (-0.4407, 0.03739, -0.4553), (-0.5763, 0.05326, 0.4353), (-0.5557, 0.09116, 0.4816), (-0.3696, 0.06188, -0.557), (-0.5788, 0.008304, 0.374), (-0.3032, 0.02839, -0.5899), (-0.5543, -0.0198, 0.2277), (-0.2121, -0.001603, -0.62), (-0.5251, -0.0251, 0.04156), (-0.14, 0.07811, 0.6468), (-0.5017, -0.02455, -0.1461), (-0.3239, 0.09841, 0.5888), (-0.4692, 0.001228, -0.3136), (-0.4985, 0.1105, 0.5279), (-0.2192, 0.1628, 0.644), (-0.3928, 0.2224, 0.6049), (-0.5231, 0.26, 0.5682), (-0.5642, 0.2653, 0.5341), (-0.568, 0.2393, 0.4676), (-0.5299, 0.2288, 0.3049), (-0.4963, 0.2336, 0.1228), (-0.4697, 0.2493, -0.06004), (-0.4501, 0.2518, -0.2428), (-0.4429, 0.2336, -0.4032), (-0.4306, 0.2074, -0.493), (-0.4082, 0.1946, -0.5226), (-0.34, 0.1411, -0.5576), (-0.2617, 0.07484, -0.5975), (-0.1352, 0.1124, 0.6583), (-0.2101, 0.0255, -0.6166), (-0.472, 0.1632, -0.1492), (-0.4949, 0.1663, 0.03822), (-0.3157, 0.1636, 0.6128), (-0.4569, 0.1578, -0.3325), (-0.4898, 0.2011, 0.5681), (-0.4415, 0.1535, -0.456), (-0.5531, 0.2068, 0.5316), (-0.4213, 0.1538, -0.5188), (-0.575, 0.1898, 0.4898), (-0.3764, 0.134, -0.5442), (-0.5635, 0.1677, 0.403), (-0.3048, 0.08285, -0.581), (-0.5241, 0.166, 0.224), (-0.1972, 0.2072, 0.6644), (-0.357, 0.2947, 0.6377), (-0.5, 0.3592, 0.6092), (-0.5486, 0.3531, 0.5705), (-0.5428, 0.331, 0.4633), (-0.5067, 0.3255, 0.2835), (-0.4753, 0.3342, 0.1001), (-0.4497, 0.3561, -0.08211), (-0.4323, 0.3878, -0.2585), (-0.4247, 0.3916, -0.3902), (-0.4193, 0.3324, -0.4808), (-0.3934, 0.282, -0.5151), (-0.3245, 0.2075, -0.5526), (-0.2489, 0.1166, -0.5944), (-0.5655, 0.3001, 0.5236), (-0.5423, 0.3213, 0.5742), (-0.3702, 0.2072, -0.5354), (-0.42, 0.2553, -0.507), (-0.538, 0.2812, 0.3858), (-0.2965, 0.1372, -0.575), (-0.5013, 0.28, 0.204), (-0.1992, 0.05271, -0.6135), (-0.4718, 0.294, 0.02001), (-0.1236, 0.144, 0.6715), (-0.4482, 0.3186, -0.1612), (-0.2929, 0.2258, 0.6381), (-0.4356, 0.3324, -0.3382), (-0.4569, 0.2912, 0.6049), (-0.4307, 0.2898, -0.4451), (-0.1664, 0.2451, 0.6864), (-0.3069, 0.3563, 0.6729), (-0.4344, 0.4214, 0.6477), (-0.508, 0.4223, 0.5975), (-0.5023, 0.4174, 0.4479), (-0.4775, 0.4213, 0.2668), (-0.452, 0.4358, 0.0816), (-0.4306, 0.4596, -0.102), (-0.4181, 0.4908, -0.2784), (-0.4107, 0.507, -0.3867), (-0.3982, 0.4583, -0.4695), (-0.3537, 0.3737, -0.5164), (-0.2943, 0.2723, -0.5531), (-0.2299, 0.1526, -0.5936), (-0.4314, 0.4223, -0.1829), (-0.452, 0.3944, -0.002208), (-0.2579, 0.2803, 0.666), (-0.1058, 0.1717, 0.686), (-0.4218, 0.4546, -0.3463), (-0.4061, 0.3705, 0.6451), (-0.414, 0.4331, -0.4315), (-0.5115, 0.3968, 0.6118), (-0.4018, 0.3648, -0.499), (-0.5377, 0.3793, 0.5413), (-0.344, 0.2864, -0.5328), (-0.5088, 0.3719, 0.3673), (-0.277, 0.1898, -0.5728), (-0.4794, 0.3771, 0.1826), (-0.1837, 0.0774, -0.611), (-0.128, 0.2744, 0.7085), (-0.251, 0.3838, 0.6872), (-0.3623, 0.4516, 0.6562), (-0.4251, 0.4718, 0.5783), (-0.4348, 0.4968, 0.4258), (-0.4266, 0.517, 0.2539), (-0.4101, 0.5394, 0.06917), (-0.3943, 0.5646, -0.1144), (-0.3852, 0.5922, -0.291), (-0.3781, 0.602, -0.3903), (-0.3514, 0.5619, -0.4728), (-0.3015, 0.4531, -0.5259), (-0.2579, 0.3223, -0.5577), (-0.1992, 0.1788, -0.5931), (-0.3025, 0.3608, -0.5375), (-0.3556, 0.4646, -0.5032), (-0.4648, 0.4632, 0.3531), (-0.4781, 0.4538, 0.5236), (-0.2498, 0.234, -0.5741), (-0.4458, 0.4779, 0.1687), (-0.1635, 0.09725, -0.6095), (-0.4264, 0.5003, -0.01709), (-0.08239, 0.1945, 0.7012), (-0.4105, 0.5273, -0.1988), (-0.2128, 0.3226, 0.6926), (-0.4029, 0.5527, -0.3485), (-0.3438, 0.4189, 0.6707), (-0.3941, 0.5519, -0.426), (-0.4427, 0.447, 0.6334), (-0.08729, 0.2824, 0.7177), (-0.1889, 0.3856, 0.6917), (-0.2863, 0.4622, 0.6514), (-0.3201, 0.5149, 0.5348), (-0.3088, 0.5537, 0.3851), (-0.2881, 0.5938, 0.2351), (-0.2914, 0.6254, 0.05421), (-0.2999, 0.6437, -0.1348), (-0.294, 0.6607, -0.3104), (-0.2908, 0.6625, -0.4129), (-0.2734, 0.6309, -0.489), (-0.2426, 0.5033, -0.5376), (-0.2167, 0.3528, -0.5647), (-0.161, 0.1953, -0.5938), (-0.3408, 0.6407, -0.3632), (-0.3456, 0.6228, -0.2154), (-0.2768, 0.4322, 0.6758), (-0.1634, 0.3379, 0.7033), (-0.3306, 0.6317, -0.4399), (-0.3603, 0.4752, 0.6215), (-0.2915, 0.5447, -0.5171), (-0.3734, 0.5097, 0.484), (-0.2563, 0.4123, -0.5458), (-0.3659, 0.5422, 0.3311), (-0.2185, 0.2642, -0.578), (-0.3711, 0.5712, 0.152), (-0.1396, 0.1113, -0.6093), (-0.3572, 0.5972, -0.03392), (-0.05429, 0.2116, 0.7166), (-0.04159, 0.2821, 0.7278), (-0.1201, 0.3704, 0.6952), (-0.1939, 0.4571, 0.6399), (-0.2084, 0.5516, 0.5007), (-0.1863, 0.6071, 0.349), (-0.1528, 0.6346, 0.2015), (-0.1234, 0.6483, 0.0554), (-0.1374, 0.66, -0.1343), (-0.1591, 0.675, -0.3153), (-0.1751, 0.6791, -0.4329), (-0.1719, 0.6475, -0.4982), (-0.1647, 0.5231, -0.5453), (-0.1495, 0.3652, -0.5694), (-0.1188, 0.2024, -0.5964), (-0.1654, 0.28, -0.5803), (-0.2015, 0.4394, -0.5552), (-0.206, 0.633, 0.1442), (-0.2344, 0.6029, 0.2922), (-0.1126, 0.1192, -0.6104), (-0.2122, 0.6511, -0.04112), (-0.023, 0.2208, 0.7302), (-0.2289, 0.6663, -0.2286), (-0.1088, 0.3356, 0.7094), (-0.2405, 0.6783, -0.388), (-0.2011, 0.42, 0.6748), (-0.2363, 0.6695, -0.4612), (-0.264, 0.5009, 0.5928), (-0.2167, 0.5901, -0.5253), (-0.2599, 0.558, 0.4422), (0.005914, 0.2697, 0.7356), (-0.04472, 0.3465, 0.702), (-0.08258, 0.4387, 0.622), (-0.08425, 0.5696, 0.4794), (-0.05947, 0.6273, 0.3285), (-0.02216, 0.6401, 0.1795), (0.01813, 0.6486, 0.04088), (0.01998, 0.6586, -0.1274), (-0.006074, 0.672, -0.309), (-0.02953, 0.678, -0.4463), (-0.04919, 0.6297, -0.498), (-0.06615, 0.5214, -0.546), (-0.07647, 0.362, -0.5765), (-0.07391, 0.2003, -0.6009), (-0.1154, 0.3981, 0.6752), (-0.0491, 0.3218, 0.7166), (-0.107, 0.6694, -0.4738), (-0.09618, 0.6826, -0.3995), (-0.15, 0.5125, 0.5645), (-0.1142, 0.5912, -0.524), (-0.1389, 0.6006, 0.4145), (-0.1171, 0.4449, -0.5615), (-0.1069, 0.6334, 0.2629), (-0.1078, 0.2833, -0.585), (-0.06842, 0.6444, 0.1181), (-0.08315, 0.1208, -0.6127), (-0.0488, 0.6537, -0.03696), (0.009141, 0.2183, 0.738), (-0.06853, 0.6663, -0.2247), (0.02893, 0.1382, 0.7258), (-0.05688, 0.04243, -0.6267), (0.0414, 0.1353, 0.7295), (-0.04093, 0.03924, -0.6284), (0.05351, 0.6755, -0.3922), (0.08231, 0.6637, -0.2153), (-0.02088, 0.3702, 0.677), (0.01407, 0.2988, 0.7264), (0.02845, 0.6479, -0.4779), (-0.01953, 0.4899, 0.5444), (-0.004219, 0.575, -0.5203), (-0.005987, 0.606, 0.4004), (-0.02972, 0.4321, -0.5685), (0.02517, 0.6333, 0.2495), (-0.04762, 0.2746, -0.5921), (0.0653, 0.6433, 0.1051), (-0.05228, 0.1164, -0.616), (0.1012, 0.6528, -0.0297), (0.04061, 0.2112, 0.7457), (0.05269, 0.1292, 0.7318), (-0.02511, 0.0336, -0.6304), (0.06243, 0.1199, 0.7326), (-0.009986, 0.02584, -0.6327), (0.06969, 0.108, 0.7315), (0.003871, 0.01649, -0.635), (0.07494, 0.09382, 0.7291), (0.01584, 0.006752, -0.6371), (0.07813, 0.07788, 0.7254), (0.02548, -0.003537, -0.639), (0.07926, 0.06078, 0.7207), (0.03239, -0.01398, -0.6407), (0.0784, 0.04319, 0.7152), (0.03625, -0.02421, -0.642), (0.07558, 0.02576, 0.7092), (0.03669, -0.0332, -0.6428), (0.07108, 0.009178, 0.7029), (0.0338, -0.04142, -0.6433), (0.06503, -0.005924, 0.6965), (0.02766, -0.04873, -0.6434), (0.05758, -0.01897, 0.6903), (0.01849, -0.05501, -0.6431), (0.049, -0.02944, 0.6845), (0.006649, -0.06014, -0.6427), (0.03955, -0.03693, 0.6791), (-0.007415, -0.06401, -0.6419), (0.02945, -0.04114, 0.6745), (-0.02313, -0.06651, -0.641), (0.01908, -0.04168, 0.6703), (-0.03985, -0.06754, -0.6399), (0.007975, -0.03877, 0.6669), (-0.057, -0.06712, -0.6387), (-0.07366, -0.06497, -0.6374), (-0.01385, -0.02368, 0.6638), (-0.08903, -0.06093, -0.636), (-0.02409, -0.01154, 0.6634), (-0.1025, -0.055, -0.6346), (-0.03299, 0.002955, 0.6641), (-0.1136, -0.04724, -0.6331), (-0.04067, 0.0193, 0.6658), (-0.122, -0.0378, -0.6316), (-0.04569, 0.03674, 0.6689), (-0.1276, -0.02681, -0.63), (-0.04809, 0.05464, 0.673), (-0.1302, -0.01512, -0.6284), (-0.04743, 0.07226, 0.6782), (-0.1297, -0.003294, -0.627), (-0.04333, 0.08888, 0.6845), (-0.1263, 0.008192, -0.6258), (-0.03594, 0.1038, 0.6915), (-0.12, 0.01886, -0.6249), (-0.02554, 0.1166, 0.6991), (-0.1112, 0.02837, -0.6243), (-0.01323, 0.1267, 0.7066), (-0.09999, 0.03579, -0.6241), (0.0005821, 0.1338, 0.7138), (-0.08692, 0.04071, -0.6245), (0.01506, 0.1377, 0.7204), (-0.07238, 0.04295, -0.6253), (-0.08243, 0.6737, -0.3122), (-0.01781, 0.276, 0.7315), (-0.05839, 0.6593, -0.1309), (-0.05098, 0.6487, 0.04972), (-0.09638, 0.2014, -0.5986), (-0.08743, 0.6393, 0.1904), (-0.113, 0.3636, -0.5729), (-0.1244, 0.6198, 0.3387), (-0.1153, 0.5223, -0.5456), (-0.1473, 0.5621, 0.4901), (-0.1092, 0.6393, -0.499), (-0.1394, 0.4464, 0.6331), (-0.1026, 0.6789, -0.4394), (-0.08238, 0.3584, 0.6985), (-0.2474, 0.5804, 0.367), (-0.2092, 0.5141, -0.5436), (-0.2643, 0.5333, 0.5176), (-0.2261, 0.6432, -0.4963), (-0.2427, 0.4632, 0.6482), (-0.2399, 0.6749, -0.4242), (-0.1543, 0.3785, 0.6936), (-0.2389, 0.6738, -0.3159), (-0.06439, 0.2823, 0.7227), (-0.2202, 0.6588, -0.1349), (-0.206, 0.6421, 0.05546), (-0.1399, 0.1989, -0.5951), (-0.2181, 0.6208, 0.2198), (-0.184, 0.3592, -0.5672), (-0.1076, 0.2785, 0.7131), (-0.3505, 0.6096, -0.1246), (-0.364, 0.584, 0.05899), (-0.18, 0.1871, -0.5934), (-0.3643, 0.5576, 0.2473), (-0.2376, 0.3379, -0.5613), (-0.3691, 0.5261, 0.408), (-0.2726, 0.4792, -0.5321), (-0.3713, 0.4935, 0.5574), (-0.3142, 0.6004, -0.4807), (-0.3237, 0.4578, 0.6556), (-0.3366, 0.6382, -0.4011), (-0.2196, 0.3857, 0.6901), (-0.3427, 0.6354, -0.3007), (-0.4716, 0.4486, 0.594), (-0.3805, 0.5117, -0.4684), (-0.3965, 0.4388, 0.6554), (-0.3987, 0.5565, -0.3869), (-0.2785, 0.3714, 0.6813), (-0.406, 0.5426, -0.2843), (-0.1471, 0.26, 0.6976), (-0.4174, 0.5133, -0.1078), (-0.4355, 0.4887, 0.0758), (-0.2158, 0.166, -0.5937), (-0.4552, 0.4696, 0.2606), (-0.2757, 0.2983, -0.5555), (-0.4716, 0.4595, 0.4413), (-0.3277, 0.4139, -0.5209), (-0.4649, 0.385, 0.09), (-0.2393, 0.1349, -0.594), (-0.4933, 0.3736, 0.2747), (-0.3098, 0.2398, -0.5527), (-0.5234, 0.3744, 0.4557), (-0.375, 0.3261, -0.5151), (-0.5314, 0.3896, 0.5857), (-0.4091, 0.3953, -0.4745), (-0.4693, 0.3922, 0.6305), (-0.4176, 0.4555, -0.387), (-0.3319, 0.3255, 0.6551), (-0.4251, 0.4397, -0.2685), (-0.1818, 0.2262, 0.6754), (-0.4405, 0.4078, -0.09246), (-0.4267, 0.2667, -0.4879), (-0.5127, 0.3108, 0.5885), (-0.4328, 0.3125, -0.3968), (-0.3749, 0.2586, 0.6212), (-0.4398, 0.3313, -0.2482), (-0.2082, 0.185, 0.6542), (-0.459, 0.307, -0.07036), (-0.4855, 0.2862, 0.1118), (-0.2563, 0.09487, -0.5958), (-0.5181, 0.2796, 0.2945), (-0.3335, 0.1728, -0.5549), (-0.5588, 0.2875, 0.4725), (-0.4038, 0.2359, -0.5182), (-0.5577, 0.3136, 0.5531), (-0.5081, 0.1667, 0.1312), (-0.2643, 0.05275, -0.6003), (-0.5418, 0.1663, 0.3133), (-0.3413, 0.1083, -0.5623), (-0.5746, 0.1761, 0.4591), (-0.4072, 0.1517, -0.5288), (-0.5663, 0.1988, 0.5121), (-0.4315, 0.1505, -0.4965), (-0.5288, 0.2057, 0.5489), (-0.451, 0.1564, -0.4082), (-0.4028, 0.1823, 0.5903), (-0.4628, 0.1603, -0.2405), (-0.2254, 0.1381, 0.6349), (-0.4828, 0.1647, -0.05542), (-0.5329, 0.1026, 0.5045), (-0.454, 0.0202, -0.3884), (-0.411, 0.1048, 0.558), (-0.4846, -0.0123, -0.23), (-0.2325, 0.08737, 0.6181), (-0.5127, -0.02499, -0.05219), (-0.5382, -0.02285, 0.1345), (-0.2647, 0.009958, -0.6067), (-0.5705, -0.01253, 0.3147), (-0.337, 0.04515, -0.5733), (-0.5793, 0.03049, 0.4095), (-0.3995, 0.07073, -0.5413), (-0.5672, 0.07284, 0.4588), (-0.4275, 0.04939, -0.4961), (-0.2593, -0.03075, -0.6138), (-0.5862, -0.1583, 0.275), (-0.3259, -0.02097, -0.587), (-0.5827, -0.09876, 0.3506), (-0.3862, -0.01543, -0.5561), (-0.5646, -0.02958, 0.4118), (-0.4213, -0.04336, -0.4867), (-0.5266, 0.0224, 0.4694), (-0.4517, -0.0994, -0.3499), (-0.3963, 0.03967, 0.5327), (-0.4909, -0.1531, -0.1999), (-0.2264, 0.04044, 0.602), (-0.535, -0.1936, -0.03875), (-0.5745, -0.2062, 0.1351), (-0.4505, -0.2075, -0.3098), (-0.3616, -0.01767, 0.517), (-0.495, -0.2727, -0.1613), (-0.2081, -0.00197, 0.5897), (-0.5469, -0.3259, -0.008166), (-0.5831, -0.3285, 0.1148), (-0.248, -0.06753, -0.6211), (-0.5953, -0.2697, 0.2249), (-0.3096, -0.09062, -0.602), (-0.579, -0.1801, 0.3137), (-0.3667, -0.1084, -0.5732), (-0.5522, -0.1004, 0.3837), (-0.4138, -0.1403, -0.4546), (-0.5035, -0.04268, 0.4455), (-0.5826, -0.3423, 0.1761), (-0.2875, -0.1574, -0.6156), (-0.563, -0.2538, 0.2827), (-0.3417, -0.2051, -0.5882), (-0.5252, -0.1706, 0.3609), (-0.3968, -0.2495, -0.4398), (-0.4354, -0.1117, 0.434), (-0.4477, -0.3111, -0.2787), (-0.3111, -0.07199, 0.5089), (-0.4979, -0.3794, -0.1253), (-0.1799, -0.04133, 0.5824), (-0.5476, -0.4266, 0.01046), (-0.5714, -0.3998, 0.08755), (-0.2288, -0.09986, -0.6268), (-0.249, -0.1257, 0.5065), (-0.4843, -0.4978, -0.1137), (-0.1438, -0.07867, 0.5795), (-0.5223, -0.5122, -0.01215), (-0.5412, -0.4761, 0.04731), (-0.2016, -0.1275, -0.6304), (-0.5486, -0.4222, 0.1291), (-0.2588, -0.21, -0.6242), (-0.5179, -0.3343, 0.25), (-0.3074, -0.3022, -0.5928), (-0.4518, -0.2503, 0.3448), (-0.3623, -0.3721, -0.453), (-0.3501, -0.1812, 0.4302), (-0.4221, -0.4365, -0.2814), (-0.4154, -0.4248, 0.2265), (-0.2571, -0.3678, -0.5843), (-0.3385, -0.3311, 0.3452), (-0.3097, -0.4774, -0.4646), (-0.2642, -0.2454, 0.4316), (-0.369, -0.5693, -0.31), (-0.1884, -0.173, 0.5078), (-0.4308, -0.6416, -0.1455), (-0.1051, -0.1109, 0.5807), (-0.4621, -0.6331, -0.06844), (-0.4797, -0.5922, -0.009006), (-0.1724, -0.1489, -0.633), (-0.4753, -0.5231, 0.08477), (-0.2132, -0.2515, -0.622), (-0.06745, -0.1357, 0.5855), (-0.3629, -0.764, -0.1154), (-0.3762, -0.713, -0.04608), (-0.1415, -0.1651, -0.6348), (-0.333, -0.6186, 0.0789), (-0.1649, -0.2812, -0.6168), (-0.2983, -0.5046, 0.2163), (-0.1914, -0.4117, -0.5689), (-0.2577, -0.392, 0.3438), (-0.228, -0.5396, -0.4454), (-0.2014, -0.2928, 0.4333), (-0.2756, -0.6635, -0.3139), (-0.1373, -0.2092, 0.5117), (-0.3337, -0.7677, -0.1752), (-0.1281, -0.4386, -0.5543), (-0.1863, -0.438, 0.3456), (-0.1509, -0.5745, -0.4221), (-0.1422, -0.3295, 0.4403), (-0.1854, -0.71, -0.2968), (-0.08837, -0.2367, 0.5199), (-0.2317, -0.8357, -0.1768), (-0.03575, -0.1539, 0.591), (-0.2488, -0.8634, -0.1239), (-0.2313, -0.8082, -0.04289), (-0.1074, -0.1757, -0.6354), (-0.2237, -0.6862, 0.07726), (-0.1164, -0.3014, -0.6121), (-0.2121, -0.56, 0.2102), (-0.1068, -0.9199, -0.09214), (-0.1122, -0.862, -0.02879), (-0.06763, -0.1801, -0.6348), (-0.1213, -0.7339, 0.08847), (-0.06747, -0.3112, -0.6097), (-0.1198, -0.6028, 0.2199), (-0.06541, -0.4516, -0.5423), (-0.1065, -0.4748, 0.358), (-0.0754, -0.5909, -0.4081), (-0.07634, -0.3585, 0.4557), (-0.09708, -0.7297, -0.2823), (-0.04284, -0.2592, 0.5297), (-0.1225, -0.8625, -0.1674), (-0.008002, -0.1671, 0.5972), (-0.01257, -0.4977, 0.3823), (0.02104, -0.5886, -0.4046), (-0.009164, -0.3835, 0.4736), (0.03595, -0.7237, -0.2742), (0.001456, -0.2792, 0.5405), (0.05083, -0.8513, -0.1545), (0.01907, -0.1761, 0.6054), (0.04395, -0.92, -0.0694), (0.01719, -0.8806, -0.00669), (-0.015, -0.1764, -0.6354), (-0.001111, -0.7586, 0.1138), (-0.005813, -0.3094, -0.6095), (-0.01079, -0.6285, 0.2445), (0.007903, -0.4504, -0.5401), (0.1833, -0.8272, -0.01396), (0.04019, -0.1666, -0.6374), (0.1431, -0.7317, 0.1325), (0.08395, -0.2943, -0.6119), (0.1147, -0.6165, 0.2737), (0.128, -0.4313, -0.545), (0.08235, -0.5054, 0.392), (0.1686, -0.5657, -0.4109), (0.05693, -0.3998, 0.4929), (0.2042, -0.6964, -0.2802), (0.04859, -0.2909, 0.5571), (0.2334, -0.8206, -0.16), (0.04744, -0.1789, 0.6173), (0.2213, -0.863, -0.09654), (0.3073, -0.5272, -0.4317), (0.1281, -0.394, 0.5132), (0.3467, -0.6477, -0.2995), (0.09916, -0.2882, 0.5821), (0.3866, -0.7665, -0.1795), (0.07587, -0.1736, 0.6332), (0.3866, -0.8016, -0.1195), (0.3577, -0.7475, -0.01756), (0.0916, -0.1527, -0.6403), (0.3119, -0.6549, 0.1282), (0.1698, -0.2704, -0.6182), (0.2463, -0.5752, 0.2688), (0.2436, -0.3999, -0.5589), (0.1763, -0.4968, 0.3981), (0.4774, -0.6455, 0.01004), (0.1348, -0.1374, -0.6432), (0.4594, -0.5766, 0.1358), (0.2484, -0.2384, -0.6285), (0.3761, -0.5193, 0.2588), (0.3345, -0.3528, -0.5755), (0.2829, -0.4559, 0.3938), (0.3888, -0.4618, -0.4541), (0.2038, -0.3755, 0.5277), (0.4239, -0.5703, -0.3229), (0.1504, -0.2721, 0.6129), (0.4665, -0.6806, -0.2028), (0.1046, -0.1592, 0.6533), (0.485, -0.7156, -0.1113), (0.283, -0.3337, 0.5436), (0.4595, -0.4767, -0.3578), (0.1988, -0.2442, 0.6455), (0.492, -0.5673, -0.2249), (0.1291, -0.135, 0.6752), (0.5276, -0.591, -0.06621), (0.5457, -0.5308, 0.06226), (0.1696, -0.1194, -0.6461), (0.5454, -0.4866, 0.1657), (0.3118, -0.2021, -0.6398), (0.4984, -0.4531, 0.2689), (0.391, -0.2905, -0.5959), (0.3895, -0.3972, 0.4018), (0.4307, -0.3813, -0.4866), (0.6027, -0.3846, 0.2125), (0.3403, -0.1605, -0.6461), (0.5865, -0.365, 0.3039), (0.4227, -0.2192, -0.6191), (0.4843, -0.3217, 0.425), (0.4557, -0.294, -0.5311), (0.3582, -0.267, 0.5589), (0.4779, -0.3695, -0.3975), (0.2388, -0.199, 0.6764), (0.5101, -0.4114, -0.2244), (0.1481, -0.1002, 0.6973), (0.5528, -0.432, -0.03548), (0.593, -0.4126, 0.124), (0.1928, -0.1011, -0.6482), (0.2684, -0.1213, 0.6896), (0.5406, -0.2337, -0.2184), (0.1637, -0.05303, 0.7148), (0.5836, -0.247, -0.02905), (0.6312, -0.2568, 0.1554), (0.2057, -0.08061, -0.6497), (0.6464, -0.2475, 0.2498), (0.3526, -0.1218, -0.6488), (0.6415, -0.2361, 0.3339), (0.4367, -0.1527, -0.6316), (0.5511, -0.2077, 0.4414), (0.4746, -0.194, -0.5715), (0.4088, -0.1647, 0.5655), (0.5035, -0.2174, -0.4038), (0.3531, -0.08124, -0.6498), (0.686, -0.07181, 0.3467), (0.4379, -0.08121, -0.632), (0.5893, -0.06336, 0.4527), (0.4973, -0.05705, -0.5699), (0.4402, -0.04627, 0.5749), (0.5379, -0.05116, -0.4051), (0.2915, -0.03372, 0.6982), (0.5804, -0.05386, -0.2203), (0.1749, -0.00245, 0.7323), (0.6237, -0.05975, -0.0308), (0.6686, -0.06906, 0.1556), (0.208, -0.05745, -0.6507), (0.689, -0.06928, 0.2638), (0.62, 0.1232, -0.2283), (0.1811, 0.04958, 0.7493), (0.6649, 0.1244, -0.03913), (0.7084, 0.1153, 0.1474), (0.1993, -0.02909, -0.6508), (0.737, 0.1028, 0.2892), (0.3428, -0.02662, -0.6476), (0.7281, 0.08734, 0.3723), (0.4371, 0.01646, -0.6178), (0.6099, 0.08047, 0.4789), (0.5104, 0.0717, -0.543), (0.4573, 0.07176, 0.5965), (0.5739, 0.1121, -0.4124), (0.3045, 0.0539, 0.7146), (0.7574, 0.2372, 0.4109), (0.43, 0.108, -0.6036), (0.6125, 0.2182, 0.5191), (0.5139, 0.1855, -0.5066), (0.4588, 0.182, 0.627), (0.5948, 0.2555, -0.4003), (0.3045, 0.1318, 0.7334), (0.6557, 0.2908, -0.2419), (0.1822, 0.101, 0.7655), (0.7023, 0.2987, -0.05336), (0.7453, 0.2896, 0.1333), (0.1808, 0.005758, -0.6484), (0.7801, 0.2644, 0.3112), (0.3238, 0.04404, -0.6435), (0.1752, 0.1409, 0.7711), (0.733, 0.4565, -0.07278), (0.7722, 0.448, 0.1144), (0.1543, 0.04808, -0.6419), (0.793, 0.4175, 0.2942), (0.2917, 0.1124, -0.6396), (0.7248, 0.3547, 0.4364), (0.4082, 0.1943, -0.5857), (0.5829, 0.3044, 0.5312), (0.5072, 0.2875, -0.4769), (0.4334, 0.2471, 0.632), (0.5985, 0.3741, -0.3712), (0.2868, 0.1826, 0.7398), (0.6821, 0.4391, -0.2532), (0.3578, 0.2793, -0.5733), (0.5202, 0.3491, 0.5249), (0.4695, 0.3816, -0.461), (0.3868, 0.2823, 0.632), (0.5729, 0.4774, -0.3521), (0.2552, 0.2142, 0.7431), (0.6693, 0.5391, -0.2502), (0.162, 0.1742, 0.772), (0.7252, 0.5596, -0.09507), (0.7281, 0.5566, 0.09907), (0.1213, 0.08917, -0.6342), (0.6904, 0.5273, 0.2572), (0.2381, 0.1799, -0.6286), (0.6181, 0.4392, 0.3937), (0.5819, 0.5979, -0.09981), (0.578, 0.5929, 0.08098), (0.0829, 0.1257, -0.6262), (0.5403, 0.573, 0.2161), (0.1762, 0.2396, -0.6162), (0.4823, 0.5158, 0.3537), (0.2723, 0.3655, -0.5692), (0.4063, 0.4093, 0.4942), (0.3714, 0.4847, -0.4623), (0.3189, 0.3103, 0.6337), (0.4674, 0.5503, -0.3653), (0.2134, 0.2376, 0.7438), (0.5506, 0.59, -0.2694), (0.1415, 0.199, 0.7674), (0.2732, 0.4675, 0.4717), (0.2548, 0.5479, -0.4853), (0.2115, 0.3552, 0.6165), (0.3345, 0.5959, -0.3992), (0.1564, 0.2636, 0.7376), (0.3992, 0.6294, -0.2929), (0.114, 0.2207, 0.7605), (0.4136, 0.6288, -0.103), (0.4039, 0.6192, 0.05677), (0.04041, 0.1562, -0.6181), (0.3717, 0.6006, 0.1887), (0.1078, 0.2895, -0.6035), (0.3294, 0.5691, 0.3287), (0.1803, 0.4328, -0.5578), (0.2284, 0.6419, 0.04418), (-0.004676, 0.1795, -0.6105), (0.194, 0.6273, 0.1789), (0.03523, 0.3277, -0.5917), (0.1662, 0.6041, 0.3207), (0.08284, 0.4815, -0.5499), (0.132, 0.5172, 0.4648), (0.1337, 0.5874, -0.4969), (0.09523, 0.3949, 0.6097), (0.1916, 0.6398, -0.4387), (0.07609, 0.2988, 0.721), (0.2238, 0.6567, -0.2949), (0.07825, 0.2408, 0.7516), (0.2411, 0.6528, -0.1083), (0.03071, 0.2607, 0.7406), (0.09297, 0.6577, -0.1212), (0.08551, 0.6476, 0.03944), (-0.0508, 0.1948, -0.6039), (0.0448, 0.6386, 0.1772), (-0.03912, 0.3529, -0.5814), (0.008668, 0.6246, 0.3254), (-0.01608, 0.5104, -0.5481), (-0.01239, 0.5549, 0.4722), (0.01193, 0.616, -0.4978), (-0.02334, 0.4256, 0.6157), (0.0425, 0.6716, -0.4512), (-0.004791, 0.3312, 0.7076), (0.06663, 0.6692, -0.3036)], [], [(1921, 1401, 9, 490), (1920, 1403, 2, 483), (1919, 1400, 10, 491), (1918, 1402, 3, 484), (1917, 1404, 11, 492), (1916, 1405, 4, 485), (1915, 1406, 12, 493), (1914, 1407, 5, 486), (1913, 1408, 13, 494), (1912, 1409, 6, 487), (1911, 1410, 14, 495), (1910, 1411, 7, 488), (467, 1396, 1414), (0, 1397, 1399), (1909, 1413, 8, 489), (1908, 1414, 1, 482), (0, 1399, 1416), (1907, 512, 23, 503), (1906, 514, 16, 496), (1905, 511, 24, 504), (1904, 513, 17, 497), (1903, 515, 25, 505), (1902, 516, 18, 498), (1901, 517, 26, 506), (1900, 518, 19, 499), (1899, 519, 27, 507), (1898, 520, 20, 500), (1897, 521, 28, 508), (1896, 522, 21, 501), (1895, 523, 29, 509), (1894, 524, 22, 502), (1, 1398, 514), (1893, 540, 42, 536), (1892, 542, 35, 529), (1891, 539, 43, 537), (1890, 541, 36, 530), (1889, 543, 44, 538), (1888, 544, 37, 531), (16, 1415, 547), (0, 1416, 1418), (1887, 546, 38, 532), (1886, 547, 31, 525), (1885, 548, 39, 533), (1884, 549, 32, 526), (1883, 550, 40, 534), (1882, 551, 33, 527), (1881, 552, 41, 535), (1880, 553, 34, 528), (1879, 569, 46, 554), (1878, 571, 54, 562), (1877, 568, 47, 555), (1876, 570, 55, 563), (1875, 572, 48, 556), (1874, 573, 56, 564), (1873, 574, 49, 557), (1872, 575, 57, 565), (1871, 576, 50, 558), (1870, 577, 58, 566), (1869, 578, 51, 559), (1868, 579, 59, 567), (1867, 580, 52, 560), (31, 1417, 569), (0, 1418, 1420), (1866, 582, 53, 561), (1865, 598, 65, 587), (1864, 600, 73, 595), (1863, 597, 66, 588), (1862, 599, 74, 596), (1861, 601, 67, 589), (46, 1419, 604), (0, 1420, 1422), (1860, 603, 68, 590), (1859, 604, 61, 583), (1858, 605, 69, 591), (1857, 606, 62, 584), (1856, 607, 70, 592), (1855, 608, 63, 585), (1854, 609, 71, 593), (1853, 610, 64, 586), (1852, 611, 72, 594), (1851, 627, 84, 620), (1850, 629, 77, 613), (1849, 626, 85, 621), (1848, 628, 78, 614), (1847, 630, 86, 622), (1846, 631, 79, 615), (1845, 632, 87, 623), (1844, 633, 80, 616), (1843, 634, 88, 624), (1842, 635, 81, 617), (1841, 636, 89, 625), (1840, 637, 82, 618), (61, 1421, 640), (0, 1422, 1424), (1839, 639, 83, 619), (1838, 640, 76, 612), (1837, 656, 103, 653), (1836, 658, 96, 646), (1835, 655, 104, 654), (1834, 657, 97, 647), (76, 1423, 661), (0, 1424, 1426), (1833, 660, 98, 648), (1832, 661, 91, 641), (1831, 662, 99, 649), (1830, 663, 92, 642), (1829, 664, 100, 650), (1828, 665, 93, 643), (1827, 666, 101, 651), (1826, 667, 94, 644), (1825, 668, 102, 652), (1824, 669, 95, 645), (1823, 685, 107, 671), (1822, 687, 115, 679), (1821, 684, 108, 672), (1820, 686, 116, 680), (1819, 688, 109, 673), (1818, 689, 117, 681), (1817, 690, 110, 674), (1816, 691, 118, 682), (1815, 692, 111, 675), (1814, 693, 119, 683), (1813, 694, 112, 676), (91, 1425, 697), (0, 1426, 1428), (1812, 696, 113, 677), (1811, 697, 106, 670), (1810, 698, 114, 678), (1809, 714, 126, 704), (1808, 716, 134, 712), (1807, 713, 127, 705), (106, 1427, 718), (0, 1428, 1430), (1806, 717, 128, 706), (1805, 718, 121, 699), (1804, 719, 129, 707), (1803, 720, 122, 700), (1802, 721, 130, 708), (1801, 722, 123, 701), (1800, 723, 131, 709), (1799, 724, 124, 702), (1798, 725, 132, 710), (1797, 726, 125, 703), (1796, 727, 133, 711), (1795, 743, 145, 737), (1794, 745, 138, 730), (1793, 742, 146, 738), (1792, 744, 139, 731), (1791, 746, 147, 739), (1790, 747, 140, 732), (1789, 748, 148, 740), (1788, 749, 141, 733), (1787, 750, 149, 741), (1786, 751, 142, 734), (121, 1429, 754), (0, 1430, 1432), (1785, 753, 143, 735), (1784, 754, 136, 728), (1783, 755, 144, 736), (1782, 756, 137, 729), (1781, 772, 164, 770), (1780, 774, 157, 763), (136, 1431, 775), (0, 1432, 1434), (1779, 773, 158, 764), (1778, 775, 151, 757), (1777, 776, 159, 765), (1776, 777, 152, 758), (1775, 778, 160, 766), (1774, 779, 153, 759), (1773, 780, 161, 767), (1772, 781, 154, 760), (1771, 782, 162, 768), (1770, 783, 155, 761), (1769, 784, 163, 769), (1768, 785, 156, 762), (1767, 801, 176, 796), (1766, 803, 169, 789), (1765, 800, 177, 797), (1764, 802, 170, 790), (1763, 804, 178, 798), (1762, 805, 171, 791), (1761, 806, 179, 799), (1760, 807, 172, 792), (151, 1433, 810), (0, 1434, 1436), (1759, 809, 173, 793), (1758, 810, 166, 786), (1757, 811, 174, 794), (1756, 812, 167, 787), (1755, 813, 175, 795), (1754, 814, 168, 788), (166, 1435, 829), (0, 1436, 1438), (1753, 832, 188, 822), (1752, 829, 181, 815), (1751, 831, 189, 823), (1750, 833, 182, 816), (1749, 834, 190, 824), (1748, 835, 183, 817), (1747, 836, 191, 825), (1746, 837, 184, 818), (1745, 838, 192, 826), (1744, 839, 185, 819), (1743, 840, 193, 827), (1742, 841, 186, 820), (1741, 842, 194, 828), (1740, 843, 187, 821), (1739, 859, 199, 847), (1738, 861, 207, 855), (1737, 858, 200, 848), (1736, 860, 208, 856), (1735, 862, 201, 849), (1734, 863, 209, 857), (1733, 864, 202, 850), (181, 1437, 867), (0, 1438, 1440), (1732, 866, 203, 851), (1731, 867, 196, 844), (1730, 868, 204, 852), (1729, 869, 197, 845), (1728, 870, 205, 853), (1727, 871, 198, 846), (1726, 872, 206, 854), (1725, 888, 218, 880), (1724, 890, 211, 873), (1723, 887, 219, 881), (1722, 889, 212, 874), (1721, 891, 220, 882), (1720, 892, 213, 875), (1719, 893, 221, 883), (1718, 894, 214, 876), (1717, 895, 222, 884), (1716, 896, 215, 877), (1715, 897, 223, 885), (1714, 898, 216, 878), (1713, 899, 224, 886), (1712, 900, 217, 879), (196, 1439, 890), (0, 1440, 1442), (1711, 917, 237, 913), (1710, 919, 230, 906), (1709, 916, 238, 914), (1708, 918, 231, 907), (1707, 920, 239, 915), (1706, 921, 232, 908), (211, 1441, 924), (0, 1442, 1444), (1705, 923, 233, 909), (1704, 924, 226, 902), (1703, 925, 234, 910), (1702, 926, 227, 903), (1701, 927, 235, 911), (1700, 928, 228, 904), (1699, 929, 236, 912), (1698, 930, 229, 905), (1697, 946, 241, 931), (1696, 948, 249, 939), (1695, 945, 242, 932), (1694, 947, 250, 940), (1693, 949, 243, 933), (1692, 950, 251, 941), (1691, 951, 244, 934), (1690, 952, 252, 942), (1689, 953, 245, 935), (1688, 954, 253, 943), (1687, 955, 246, 936), (1686, 956, 254, 944), (1685, 957, 247, 937), (226, 1443, 946), (0, 1444, 1446), (1684, 959, 248, 938), (1683, 976, 261, 965), (1682, 978, 269, 973), (1681, 975, 262, 966), (1680, 977, 270, 974), (1679, 979, 263, 967), (241, 1445, 982), (0, 1446, 1447), (1678, 981, 264, 968), (1677, 982, 257, 961), (1676, 983, 265, 969), (1675, 984, 258, 962), (1674, 985, 266, 970), (1673, 986, 259, 963), (1672, 987, 267, 971), (1671, 988, 260, 964), (1670, 989, 268, 972), (1669, 1005, 280, 998), (1668, 1007, 273, 991), (1667, 1004, 281, 999), (1666, 1006, 274, 992), (1665, 1008, 282, 1000), (1664, 1009, 275, 993), (1663, 1010, 283, 1001), (1662, 1011, 276, 994), (1661, 1012, 284, 1002), (1660, 1013, 277, 995), (1659, 1014, 285, 1003), (1658, 1015, 278, 996), (257, 960, 1018), (0, 1447, 1449), (1657, 1017, 279, 997), (1656, 1018, 272, 990), (1655, 1034, 299, 1031), (1654, 1036, 292, 1024), (1653, 1033, 300, 1032), (1652, 1035, 293, 1025), (272, 1448, 1039), (0, 1449, 1451), (1651, 1038, 294, 1026), (1650, 1039, 287, 1019), (1649, 1040, 295, 1027), (1648, 1041, 288, 1020), (1647, 1042, 296, 1028), (1646, 1043, 289, 1021), (1645, 1044, 297, 1029), (1644, 1045, 290, 1022), (1643, 1046, 298, 1030), (1642, 1047, 291, 1023), (1641, 1063, 311, 1057), (1640, 1065, 304, 1050), (1639, 1062, 312, 1058), (1638, 1064, 305, 1051), (1637, 1066, 313, 1059), (1636, 1067, 306, 1052), (1635, 1068, 314, 1060), (1634, 1069, 307, 1053), (1633, 1070, 315, 1061), (1632, 1071, 308, 1054), (287, 1450, 1074), (0, 1451, 1453), (1631, 1073, 309, 1055), (1630, 1074, 302, 1048), (1629, 1075, 310, 1056), (1628, 1076, 303, 1049), (1627, 1092, 330, 1090), (1626, 1094, 323, 1083), (302, 1452, 1095), (0, 1453, 1455), (1625, 1093, 324, 1084), (1624, 1095, 317, 1077), (1623, 1096, 325, 1085), (1622, 1097, 318, 1078), (1621, 1098, 326, 1086), (1620, 1099, 319, 1079), (1619, 1100, 327, 1087), (1618, 1101, 320, 1080), (1617, 1102, 328, 1088), (1616, 1103, 321, 1081), (1615, 1104, 329, 1089), (1614, 1105, 322, 1082), (1613, 1121, 334, 1108), (1612, 1123, 342, 1116), (1611, 1120, 335, 1109), (1610, 1122, 343, 1117), (1609, 1124, 336, 1110), (1608, 1125, 344, 1118), (1607, 1126, 337, 1111), (1606, 1127, 345, 1119), (1605, 1128, 338, 1112), (317, 1454, 1131), (0, 1455, 1457), (1604, 1130, 339, 1113), (1603, 1131, 332, 1106), (1602, 1132, 340, 1114), (1601, 1133, 333, 1107), (1600, 1134, 341, 1115), (1599, 1150, 353, 1141), (332, 1456, 1151), (0, 1457, 1459), (1598, 1149, 354, 1142), (1597, 1151, 347, 1135), (1596, 1153, 355, 1143), (1595, 1154, 348, 1136), (1594, 1155, 356, 1144), (1593, 1156, 349, 1137), (1592, 1157, 357, 1145), (1591, 1158, 350, 1138), (1590, 1159, 358, 1146), (1589, 1160, 351, 1139), (1588, 1161, 359, 1147), (1587, 1162, 352, 1140), (1586, 1163, 360, 1148), (1585, 1179, 372, 1174), (1584, 1181, 365, 1167), (1583, 1178, 373, 1175), (1582, 1180, 366, 1168), (1581, 1182, 374, 1176), (1580, 1183, 367, 1169), (1579, 1184, 375, 1177), (1578, 1185, 368, 1170), (347, 1458, 1188), (0, 1459, 1461), (1577, 1187, 369, 1171), (1576, 1188, 362, 1164), (1575, 1189, 370, 1172), (1574, 1190, 363, 1165), (1573, 1191, 371, 1173), (1572, 1192, 364, 1166), (362, 1460, 1207), (0, 1461, 1463), (1571, 1210, 384, 1200), (1570, 1207, 377, 1193), (1569, 1209, 385, 1201), (1568, 1211, 378, 1194), (1567, 1212, 386, 1202), (1566, 1213, 379, 1195), (1565, 1214, 387, 1203), (1564, 1215, 380, 1196), (1563, 1216, 388, 1204), (1562, 1217, 381, 1197), (1561, 1218, 389, 1205), (1560, 1219, 382, 1198), (1559, 1220, 390, 1206), (1558, 1221, 383, 1199), (1557, 1237, 395, 1225), (1556, 1239, 403, 1233), (1555, 1236, 396, 1226), (1554, 1238, 404, 1234), (1553, 1240, 397, 1227), (1552, 1241, 405, 1235), (1551, 1242, 398, 1228), (377, 1462, 1245), (0, 1463, 1465), (1550, 1244, 399, 1229), (1549, 1245, 392, 1222), (1548, 1246, 400, 1230), (1547, 1247, 393, 1223), (1546, 1248, 401, 1231), (1545, 1249, 394, 1224), (1544, 1250, 402, 1232), (1543, 1266, 414, 1258), (1542, 1268, 407, 1251), (1541, 1265, 415, 1259), (1540, 1267, 408, 1252), (1539, 1269, 416, 1260), (1538, 1270, 409, 1253), (1537, 1271, 417, 1261), (1536, 1272, 410, 1254), (1535, 1273, 418, 1262), (1534, 1274, 411, 1255), (1533, 1275, 419, 1263), (1532, 1276, 412, 1256), (1531, 1277, 420, 1264), (1530, 1278, 413, 1257), (392, 1464, 1268), (0, 1465, 1467), (1529, 1295, 433, 1291), (1528, 1297, 426, 1284), (1527, 1294, 434, 1292), (1526, 1296, 427, 1285), (1525, 1298, 435, 1293), (1524, 1299, 428, 1286), (407, 1466, 1302), (0, 1467, 1469), (1523, 1301, 429, 1287), (1522, 1302, 422, 1280), (1521, 1303, 430, 1288), (1520, 1304, 423, 1281), (1519, 1305, 431, 1289), (1518, 1306, 424, 1282), (1517, 1307, 432, 1290), (1516, 1308, 425, 1283), (1515, 1324, 445, 1317), (1514, 1326, 438, 1310), (1513, 1323, 446, 1318), (1512, 1325, 439, 1311), (1511, 1327, 447, 1319), (1510, 1328, 440, 1312), (1509, 1329, 448, 1320), (1508, 1330, 441, 1313), (1507, 1331, 449, 1321), (1506, 1332, 442, 1314), (1505, 1333, 450, 1322), (1504, 1334, 443, 1315), (422, 1468, 1337), (0, 1469, 1471), (1503, 1336, 444, 1316), (1502, 1337, 437, 1309), (1501, 1353, 464, 1350), (1500, 1355, 457, 1343), (1499, 1352, 465, 1351), (1498, 1354, 458, 1344), (437, 1470, 1358), (0, 1471, 1473), (1497, 1357, 459, 1345), (1496, 1358, 452, 1338), (1495, 1359, 460, 1346), (1494, 1360, 453, 1339), (1493, 1361, 461, 1347), (1492, 1362, 454, 1340), (1491, 1363, 462, 1348), (1490, 1364, 455, 1341), (1489, 1365, 463, 1349), (1488, 1366, 456, 1342), (1487, 1382, 468, 1368), (1486, 1384, 476, 1376), (1485, 1381, 469, 1369), (1484, 1383, 477, 1377), (1483, 1385, 470, 1370), (1482, 1386, 478, 1378), (1481, 1387, 471, 1371), (1480, 1388, 479, 1379), (1479, 1389, 472, 1372), (1478, 1390, 480, 1380), (1477, 1391, 473, 1373), (452, 1472, 1394), (0, 1473, 1397), (1476, 1393, 474, 1374), (1475, 1394, 467, 1367), (1474, 1395, 475, 1375), (1384, 1474, 1375, 476), (461, 1346, 1474, 1384), (1346, 460, 1395, 1474), (1382, 1475, 1367, 468), (453, 1338, 1475, 1382), (1338, 452, 1394, 1475), (1395, 1476, 1374, 475), (460, 1345, 1476, 1395), (1345, 459, 1393, 1476), (1397, 1392, 481), (1397, 1473, 1392), (1473, 466, 1392), (1394, 1396, 467), (1394, 1472, 1396), (1472, 256, 1396), (1393, 1477, 1373, 474), (459, 1344, 1477, 1393), (1344, 458, 1391, 1477), (1392, 1478, 1380, 481), (466, 1351, 1478, 1392), (1351, 465, 1390, 1478), (1391, 1479, 1372, 473), (458, 1343, 1479, 1391), (1343, 457, 1389, 1479), (1390, 1480, 1379, 480), (465, 1350, 1480, 1390), (1350, 464, 1388, 1480), (1389, 1481, 1371, 472), (457, 1342, 1481, 1389), (1342, 456, 1387, 1481), (1388, 1482, 1378, 479), (464, 1349, 1482, 1388), (1349, 463, 1386, 1482), (1387, 1483, 1370, 471), (456, 1341, 1483, 1387), (1341, 455, 1385, 1483), (1386, 1484, 1377, 478), (463, 1348, 1484, 1386), (1348, 462, 1383, 1484), (1385, 1485, 1369, 470), (455, 1340, 1485, 1385), (1340, 454, 1381, 1485), (1383, 1486, 1376, 477), (462, 1347, 1486, 1383), (1347, 461, 1384, 1486), (1381, 1487, 1368, 469), (454, 1339, 1487, 1381), (1339, 453, 1382, 1487), (1355, 1488, 1342, 457), (442, 1313, 1488, 1355), (1313, 441, 1366, 1488), (1353, 1489, 1349, 464), (449, 1320, 1489, 1353), (1320, 448, 1365, 1489), (1366, 1490, 1341, 456), (441, 1312, 1490, 1366), (1312, 440, 1364, 1490), (1365, 1491, 1348, 463), (448, 1319, 1491, 1365), (1319, 447, 1363, 1491), (1364, 1492, 1340, 455), (440, 1311, 1492, 1364), (1311, 439, 1362, 1492), (1363, 1493, 1347, 462), (447, 1318, 1493, 1363), (1318, 446, 1361, 1493), (1362, 1494, 1339, 454), (439, 1310, 1494, 1362), (1310, 438, 1360, 1494), (1361, 1495, 1346, 461), (446, 1317, 1495, 1361), (1317, 445, 1359, 1495), (1360, 1496, 1338, 453), (438, 1309, 1496, 1360), (1309, 437, 1358, 1496), (1359, 1497, 1345, 460), (445, 1316, 1497, 1359), (1316, 444, 1357, 1497), (1473, 1356, 466), (1473, 1471, 1356), (1471, 451, 1356), (1358, 1472, 452), (1358, 1470, 1472), (1470, 256, 1472), (1357, 1498, 1344, 459), (444, 1315, 1498, 1357), (1315, 443, 1354, 1498), (1356, 1499, 1351, 466), (451, 1322, 1499, 1356), (1322, 450, 1352, 1499), (1354, 1500, 1343, 458), (443, 1314, 1500, 1354), (1314, 442, 1355, 1500), (1352, 1501, 1350, 465), (450, 1321, 1501, 1352), (1321, 449, 1353, 1501), (1326, 1502, 1309, 438), (423, 1280, 1502, 1326), (1280, 422, 1337, 1502), (1324, 1503, 1316, 445), (430, 1287, 1503, 1324), (1287, 429, 1336, 1503), (1471, 1335, 451), (1471, 1469, 1335), (1469, 436, 1335), (1337, 1470, 437), (1337, 1468, 1470), (1468, 256, 1470), (1336, 1504, 1315, 444), (429, 1286, 1504, 1336), (1286, 428, 1334, 1504), (1335, 1505, 1322, 451), (436, 1293, 1505, 1335), (1293, 435, 1333, 1505), (1334, 1506, 1314, 443), (428, 1285, 1506, 1334), (1285, 427, 1332, 1506), (1333, 1507, 1321, 450), (435, 1292, 1507, 1333), (1292, 434, 1331, 1507), (1332, 1508, 1313, 442), (427, 1284, 1508, 1332), (1284, 426, 1330, 1508), (1331, 1509, 1320, 449), (434, 1291, 1509, 1331), (1291, 433, 1329, 1509), (1330, 1510, 1312, 441), (426, 1283, 1510, 1330), (1283, 425, 1328, 1510), (1329, 1511, 1319, 448), (433, 1290, 1511, 1329), (1290, 432, 1327, 1511), (1328, 1512, 1311, 440), (425, 1282, 1512, 1328), (1282, 424, 1325, 1512), (1327, 1513, 1318, 447), (432, 1289, 1513, 1327), (1289, 431, 1323, 1513), (1325, 1514, 1310, 439), (424, 1281, 1514, 1325), (1281, 423, 1326, 1514), (1323, 1515, 1317, 446), (431, 1288, 1515, 1323), (1288, 430, 1324, 1515), (1297, 1516, 1283, 426), (411, 1254, 1516, 1297), (1254, 410, 1308, 1516), (1295, 1517, 1290, 433), (418, 1261, 1517, 1295), (1261, 417, 1307, 1517), (1308, 1518, 1282, 425), (410, 1253, 1518, 1308), (1253, 409, 1306, 1518), (1307, 1519, 1289, 432), (417, 1260, 1519, 1307), (1260, 416, 1305, 1519), (1306, 1520, 1281, 424), (409, 1252, 1520, 1306), (1252, 408, 1304, 1520), (1305, 1521, 1288, 431), (416, 1259, 1521, 1305), (1259, 415, 1303, 1521), (1304, 1522, 1280, 423), (408, 1251, 1522, 1304), (1251, 407, 1302, 1522), (1303, 1523, 1287, 430), (415, 1258, 1523, 1303), (1258, 414, 1301, 1523), (1469, 1300, 436), (1469, 1467, 1300), (1467, 421, 1300), (1302, 1468, 422), (1302, 1466, 1468), (1466, 256, 1468), (1301, 1524, 1286, 429), (414, 1257, 1524, 1301), (1257, 413, 1299, 1524), (1300, 1525, 1293, 436), (421, 1264, 1525, 1300), (1264, 420, 1298, 1525), (1299, 1526, 1285, 428), (413, 1256, 1526, 1299), (1256, 412, 1296, 1526), (1298, 1527, 1292, 435), (420, 1263, 1527, 1298), (1263, 419, 1294, 1527), (1296, 1528, 1284, 427), (412, 1255, 1528, 1296), (1255, 411, 1297, 1528), (1294, 1529, 1291, 434), (419, 1262, 1529, 1294), (1262, 418, 1295, 1529), (1467, 1279, 421), (1467, 1465, 1279), (1465, 406, 1279), (1268, 1466, 407), (1268, 1464, 1466), (1464, 256, 1466), (1266, 1530, 1257, 414), (399, 1228, 1530, 1266), (1228, 398, 1278, 1530), (1279, 1531, 1264, 421), (406, 1235, 1531, 1279), (1235, 405, 1277, 1531), (1278, 1532, 1256, 413), (398, 1227, 1532, 1278), (1227, 397, 1276, 1532), (1277, 1533, 1263, 420), (405, 1234, 1533, 1277), (1234, 404, 1275, 1533), (1276, 1534, 1255, 412), (397, 1226, 1534, 1276), (1226, 396, 1274, 1534), (1275, 1535, 1262, 419), (404, 1233, 1535, 1275), (1233, 403, 1273, 1535), (1274, 1536, 1254, 411), (396, 1225, 1536, 1274), (1225, 395, 1272, 1536), (1273, 1537, 1261, 418), (403, 1232, 1537, 1273), (1232, 402, 1271, 1537), (1272, 1538, 1253, 410), (395, 1224, 1538, 1272), (1224, 394, 1270, 1538), (1271, 1539, 1260, 417), (402, 1231, 1539, 1271), (1231, 401, 1269, 1539), (1270, 1540, 1252, 409), (394, 1223, 1540, 1270), (1223, 393, 1267, 1540), (1269, 1541, 1259, 416), (401, 1230, 1541, 1269), (1230, 400, 1265, 1541), (1267, 1542, 1251, 408), (393, 1222, 1542, 1267), (1222, 392, 1268, 1542), (1265, 1543, 1258, 415), (400, 1229, 1543, 1265), (1229, 399, 1266, 1543), (1239, 1544, 1232, 403), (388, 1203, 1544, 1239), (1203, 387, 1250, 1544), (1237, 1545, 1224, 395), (380, 1195, 1545, 1237), (1195, 379, 1249, 1545), (1250, 1546, 1231, 402), (387, 1202, 1546, 1250), (1202, 386, 1248, 1546), (1249, 1547, 1223, 394), (379, 1194, 1547, 1249), (1194, 378, 1247, 1547), (1248, 1548, 1230, 401), (386, 1201, 1548, 1248), (1201, 385, 1246, 1548), (1247, 1549, 1222, 393), (378, 1193, 1549, 1247), (1193, 377, 1245, 1549), (1246, 1550, 1229, 400), (385, 1200, 1550, 1246), (1200, 384, 1244, 1550), (1465, 1243, 406), (1465, 1463, 1243), (1463, 391, 1243), (1245, 1464, 392), (1245, 1462, 1464), (1462, 256, 1464), (1244, 1551, 1228, 399), (384, 1199, 1551, 1244), (1199, 383, 1242, 1551), (1243, 1552, 1235, 406), (391, 1206, 1552, 1243), (1206, 390, 1241, 1552), (1242, 1553, 1227, 398), (383, 1198, 1553, 1242), (1198, 382, 1240, 1553), (1241, 1554, 1234, 405), (390, 1205, 1554, 1241), (1205, 389, 1238, 1554), (1240, 1555, 1226, 397), (382, 1197, 1555, 1240), (1197, 381, 1236, 1555), (1238, 1556, 1233, 404), (389, 1204, 1556, 1238), (1204, 388, 1239, 1556), (1236, 1557, 1225, 396), (381, 1196, 1557, 1236), (1196, 380, 1237, 1557), (1210, 1558, 1199, 384), (369, 1170, 1558, 1210), (1170, 368, 1221, 1558), (1208, 1559, 1206, 391), (376, 1177, 1559, 1208), (1177, 375, 1220, 1559), (1221, 1560, 1198, 383), (368, 1169, 1560, 1221), (1169, 367, 1219, 1560), (1220, 1561, 1205, 390), (375, 1176, 1561, 1220), (1176, 374, 1218, 1561), (1219, 1562, 1197, 382), (367, 1168, 1562, 1219), (1168, 366, 1217, 1562), (1218, 1563, 1204, 389), (374, 1175, 1563, 1218), (1175, 373, 1216, 1563), (1217, 1564, 1196, 381), (366, 1167, 1564, 1217), (1167, 365, 1215, 1564), (1216, 1565, 1203, 388), (373, 1174, 1565, 1216), (1174, 372, 1214, 1565), (1215, 1566, 1195, 380), (365, 1166, 1566, 1215), (1166, 364, 1213, 1566), (1214, 1567, 1202, 387), (372, 1173, 1567, 1214), (1173, 371, 1212, 1567), (1213, 1568, 1194, 379), (364, 1165, 1568, 1213), (1165, 363, 1211, 1568), (1212, 1569, 1201, 386), (371, 1172, 1569, 1212), (1172, 370, 1209, 1569), (1211, 1570, 1193, 378), (363, 1164, 1570, 1211), (1164, 362, 1207, 1570), (1209, 1571, 1200, 385), (370, 1171, 1571, 1209), (1171, 369, 1210, 1571), (1463, 1208, 391), (1463, 1461, 1208), (1461, 376, 1208), (1207, 1462, 377), (1207, 1460, 1462), (1460, 256, 1462), (1181, 1572, 1166, 365), (350, 1137, 1572, 1181), (1137, 349, 1192, 1572), (1179, 1573, 1173, 372), (357, 1144, 1573, 1179), (1144, 356, 1191, 1573), (1192, 1574, 1165, 364), (349, 1136, 1574, 1192), (1136, 348, 1190, 1574), (1191, 1575, 1172, 371), (356, 1143, 1575, 1191), (1143, 355, 1189, 1575), (1190, 1576, 1164, 363), (348, 1135, 1576, 1190), (1135, 347, 1188, 1576), (1189, 1577, 1171, 370), (355, 1142, 1577, 1189), (1142, 354, 1187, 1577), (1461, 1186, 376), (1461, 1459, 1186), (1459, 361, 1186), (1188, 1460, 362), (1188, 1458, 1460), (1458, 256, 1460), (1187, 1578, 1170, 369), (354, 1141, 1578, 1187), (1141, 353, 1185, 1578), (1186, 1579, 1177, 376), (361, 1148, 1579, 1186), (1148, 360, 1184, 1579), (1185, 1580, 1169, 368), (353, 1140, 1580, 1185), (1140, 352, 1183, 1580), (1184, 1581, 1176, 375), (360, 1147, 1581, 1184), (1147, 359, 1182, 1581), (1183, 1582, 1168, 367), (352, 1139, 1582, 1183), (1139, 351, 1180, 1582), (1182, 1583, 1175, 374), (359, 1146, 1583, 1182), (1146, 358, 1178, 1583), (1180, 1584, 1167, 366), (351, 1138, 1584, 1180), (1138, 350, 1181, 1584), (1178, 1585, 1174, 373), (358, 1145, 1585, 1178), (1145, 357, 1179, 1585), (1152, 1586, 1148, 361), (346, 1119, 1586, 1152), (1119, 345, 1163, 1586), (1150, 1587, 1140, 353), (338, 1111, 1587, 1150), (1111, 337, 1162, 1587), (1163, 1588, 1147, 360), (345, 1118, 1588, 1163), (1118, 344, 1161, 1588), (1162, 1589, 1139, 352), (337, 1110, 1589, 1162), (1110, 336, 1160, 1589), (1161, 1590, 1146, 359), (344, 1117, 1590, 1161), (1117, 343, 1159, 1590), (1160, 1591, 1138, 351), (336, 1109, 1591, 1160), (1109, 335, 1158, 1591), (1159, 1592, 1145, 358), (343, 1116, 1592, 1159), (1116, 342, 1157, 1592), (1158, 1593, 1137, 350), (335, 1108, 1593, 1158), (1108, 334, 1156, 1593), (1157, 1594, 1144, 357), (342, 1115, 1594, 1157), (1115, 341, 1155, 1594), (1156, 1595, 1136, 349), (334, 1107, 1595, 1156), (1107, 333, 1154, 1595), (1155, 1596, 1143, 356), (341, 1114, 1596, 1155), (1114, 340, 1153, 1596), (1154, 1597, 1135, 348), (333, 1106, 1597, 1154), (1106, 332, 1151, 1597), (1153, 1598, 1142, 355), (340, 1113, 1598, 1153), (1113, 339, 1149, 1598), (1459, 1152, 361), (1459, 1457, 1152), (1457, 346, 1152), (1151, 1458, 347), (1151, 1456, 1458), (1456, 256, 1458), (1149, 1599, 1141, 354), (339, 1112, 1599, 1149), (1112, 338, 1150, 1599), (1123, 1600, 1115, 342), (327, 1086, 1600, 1123), (1086, 326, 1134, 1600), (1121, 1601, 1107, 334), (319, 1078, 1601, 1121), (1078, 318, 1133, 1601), (1134, 1602, 1114, 341), (326, 1085, 1602, 1134), (1085, 325, 1132, 1602), (1133, 1603, 1106, 333), (318, 1077, 1603, 1133), (1077, 317, 1131, 1603), (1132, 1604, 1113, 340), (325, 1084, 1604, 1132), (1084, 324, 1130, 1604), (1457, 1129, 346), (1457, 1455, 1129), (1455, 331, 1129), (1131, 1456, 332), (1131, 1454, 1456), (1454, 256, 1456), (1130, 1605, 1112, 339), (324, 1083, 1605, 1130), (1083, 323, 1128, 1605), (1129, 1606, 1119, 346), (331, 1090, 1606, 1129), (1090, 330, 1127, 1606), (1128, 1607, 1111, 338), (323, 1082, 1607, 1128), (1082, 322, 1126, 1607), (1127, 1608, 1118, 345), (330, 1089, 1608, 1127), (1089, 329, 1125, 1608), (1126, 1609, 1110, 337), (322, 1081, 1609, 1126), (1081, 321, 1124, 1609), (1125, 1610, 1117, 344), (329, 1088, 1610, 1125), (1088, 328, 1122, 1610), (1124, 1611, 1109, 336), (321, 1080, 1611, 1124), (1080, 320, 1120, 1611), (1122, 1612, 1116, 343), (328, 1087, 1612, 1122), (1087, 327, 1123, 1612), (1120, 1613, 1108, 335), (320, 1079, 1613, 1120), (1079, 319, 1121, 1613), (1094, 1614, 1082, 323), (308, 1053, 1614, 1094), (1053, 307, 1105, 1614), (1092, 1615, 1089, 330), (315, 1060, 1615, 1092), (1060, 314, 1104, 1615), (1105, 1616, 1081, 322), (307, 1052, 1616, 1105), (1052, 306, 1103, 1616), (1104, 1617, 1088, 329), (314, 1059, 1617, 1104), (1059, 313, 1102, 1617), (1103, 1618, 1080, 321), (306, 1051, 1618, 1103), (1051, 305, 1101, 1618), (1102, 1619, 1087, 328), (313, 1058, 1619, 1102), (1058, 312, 1100, 1619), (1101, 1620, 1079, 320), (305, 1050, 1620, 1101), (1050, 304, 1099, 1620), (1100, 1621, 1086, 327), (312, 1057, 1621, 1100), (1057, 311, 1098, 1621), (1099, 1622, 1078, 319), (304, 1049, 1622, 1099), (1049, 303, 1097, 1622), (1098, 1623, 1085, 326), (311, 1056, 1623, 1098), (1056, 310, 1096, 1623), (1097, 1624, 1077, 318), (303, 1048, 1624, 1097), (1048, 302, 1095, 1624), (1096, 1625, 1084, 325), (310, 1055, 1625, 1096), (1055, 309, 1093, 1625), (1455, 1091, 331), (1455, 1453, 1091), (1453, 316, 1091), (1095, 1454, 317), (1095, 1452, 1454), (1452, 256, 1454), (1093, 1626, 1083, 324), (309, 1054, 1626, 1093), (1054, 308, 1094, 1626), (1091, 1627, 1090, 331), (316, 1061, 1627, 1091), (1061, 315, 1092, 1627), (1065, 1628, 1049, 304), (289, 1020, 1628, 1065), (1020, 288, 1076, 1628), (1063, 1629, 1056, 311), (296, 1027, 1629, 1063), (1027, 295, 1075, 1629), (1076, 1630, 1048, 303), (288, 1019, 1630, 1076), (1019, 287, 1074, 1630), (1075, 1631, 1055, 310), (295, 1026, 1631, 1075), (1026, 294, 1073, 1631), (1453, 1072, 316), (1453, 1451, 1072), (1451, 301, 1072), (1074, 1452, 302), (1074, 1450, 1452), (1450, 256, 1452), (1073, 1632, 1054, 309), (294, 1025, 1632, 1073), (1025, 293, 1071, 1632), (1072, 1633, 1061, 316), (301, 1032, 1633, 1072), (1032, 300, 1070, 1633), (1071, 1634, 1053, 308), (293, 1024, 1634, 1071), (1024, 292, 1069, 1634), (1070, 1635, 1060, 315), (300, 1031, 1635, 1070), (1031, 299, 1068, 1635), (1069, 1636, 1052, 307), (292, 1023, 1636, 1069), (1023, 291, 1067, 1636), (1068, 1637, 1059, 314), (299, 1030, 1637, 1068), (1030, 298, 1066, 1637), (1067, 1638, 1051, 306), (291, 1022, 1638, 1067), (1022, 290, 1064, 1638), (1066, 1639, 1058, 313), (298, 1029, 1639, 1066), (1029, 297, 1062, 1639), (1064, 1640, 1050, 305), (290, 1021, 1640, 1064), (1021, 289, 1065, 1640), (1062, 1641, 1057, 312), (297, 1028, 1641, 1062), (1028, 296, 1063, 1641), (1036, 1642, 1023, 292), (277, 994, 1642, 1036), (994, 276, 1047, 1642), (1034, 1643, 1030, 299), (284, 1001, 1643, 1034), (1001, 283, 1046, 1643), (1047, 1644, 1022, 291), (276, 993, 1644, 1047), (993, 275, 1045, 1644), (1046, 1645, 1029, 298), (283, 1000, 1645, 1046), (1000, 282, 1044, 1645), (1045, 1646, 1021, 290), (275, 992, 1646, 1045), (992, 274, 1043, 1646), (1044, 1647, 1028, 297), (282, 999, 1647, 1044), (999, 281, 1042, 1647), (1043, 1648, 1020, 289), (274, 991, 1648, 1043), (991, 273, 1041, 1648), (1042, 1649, 1027, 296), (281, 998, 1649, 1042), (998, 280, 1040, 1649), (1041, 1650, 1019, 288), (273, 990, 1650, 1041), (990, 272, 1039, 1650), (1040, 1651, 1026, 295), (280, 997, 1651, 1040), (997, 279, 1038, 1651), (1451, 1037, 301), (1451, 1449, 1037), (1449, 286, 1037), (1039, 1450, 287), (1039, 1448, 1450), (1448, 256, 1450), (1038, 1652, 1025, 294), (279, 996, 1652, 1038), (996, 278, 1035, 1652), (1037, 1653, 1032, 301), (286, 1003, 1653, 1037), (1003, 285, 1033, 1653), (1035, 1654, 1024, 293), (278, 995, 1654, 1035), (995, 277, 1036, 1654), (1033, 1655, 1031, 300), (285, 1002, 1655, 1033), (1002, 284, 1034, 1655), (1007, 1656, 990, 273), (258, 961, 1656, 1007), (961, 257, 1018, 1656), (1005, 1657, 997, 280), (265, 968, 1657, 1005), (968, 264, 1017, 1657), (1449, 1016, 286), (1449, 1447, 1016), (1447, 271, 1016), (1018, 1448, 272), (1018, 960, 1448), (960, 256, 1448), (1017, 1658, 996, 279), (264, 967, 1658, 1017), (967, 263, 1015, 1658), (1016, 1659, 1003, 286), (271, 974, 1659, 1016), (974, 270, 1014, 1659), (1015, 1660, 995, 278), (263, 966, 1660, 1015), (966, 262, 1013, 1660), (1014, 1661, 1002, 285), (270, 973, 1661, 1014), (973, 269, 1012, 1661), (1013, 1662, 994, 277), (262, 965, 1662, 1013), (965, 261, 1011, 1662), (1012, 1663, 1001, 284), (269, 972, 1663, 1012), (972, 268, 1010, 1663), (1011, 1664, 993, 276), (261, 964, 1664, 1011), (964, 260, 1009, 1664), (1010, 1665, 1000, 283), (268, 971, 1665, 1010), (971, 267, 1008, 1665), (1009, 1666, 992, 275), (260, 963, 1666, 1009), (963, 259, 1006, 1666), (1008, 1667, 999, 282), (267, 970, 1667, 1008), (970, 266, 1004, 1667), (1006, 1668, 991, 274), (259, 962, 1668, 1006), (962, 258, 1007, 1668), (1004, 1669, 998, 281), (266, 969, 1669, 1004), (969, 265, 1005, 1669), (978, 1670, 972, 269), (253, 942, 1670, 978), (942, 252, 989, 1670), (976, 1671, 964, 261), (245, 934, 1671, 976), (934, 244, 988, 1671), (989, 1672, 971, 268), (252, 941, 1672, 989), (941, 251, 987, 1672), (988, 1673, 963, 260), (244, 933, 1673, 988), (933, 243, 986, 1673), (987, 1674, 970, 267), (251, 940, 1674, 987), (940, 250, 985, 1674), (986, 1675, 962, 259), (243, 932, 1675, 986), (932, 242, 984, 1675), (985, 1676, 969, 266), (250, 939, 1676, 985), (939, 249, 983, 1676), (984, 1677, 961, 258), (242, 931, 1677, 984), (931, 241, 982, 1677), (983, 1678, 968, 265), (249, 938, 1678, 983), (938, 248, 981, 1678), (1447, 980, 271), (1447, 1446, 980), (1446, 255, 980), (982, 960, 257), (982, 1445, 960), (1445, 256, 960), (981, 1679, 967, 264), (248, 937, 1679, 981), (937, 247, 979, 1679), (980, 1680, 974, 271), (255, 944, 1680, 980), (944, 254, 977, 1680), (979, 1681, 966, 263), (247, 936, 1681, 979), (936, 246, 975, 1681), (977, 1682, 973, 270), (254, 943, 1682, 977), (943, 253, 978, 1682), (975, 1683, 965, 262), (246, 935, 1683, 975), (935, 245, 976, 1683), (948, 1684, 938, 249), (234, 909, 1684, 948), (909, 233, 959, 1684), (1446, 958, 255), (1446, 1444, 958), (1444, 240, 958), (946, 1445, 241), (946, 1443, 1445), (1443, 256, 1445), (959, 1685, 937, 248), (233, 908, 1685, 959), (908, 232, 957, 1685), (958, 1686, 944, 255), (240, 915, 1686, 958), (915, 239, 956, 1686), (957, 1687, 936, 247), (232, 907, 1687, 957), (907, 231, 955, 1687), (956, 1688, 943, 254), (239, 914, 1688, 956), (914, 238, 954, 1688), (955, 1689, 935, 246), (231, 906, 1689, 955), (906, 230, 953, 1689), (954, 1690, 942, 253), (238, 913, 1690, 954), (913, 237, 952, 1690), (953, 1691, 934, 245), (230, 905, 1691, 953), (905, 229, 951, 1691), (952, 1692, 941, 252), (237, 912, 1692, 952), (912, 236, 950, 1692), (951, 1693, 933, 244), (229, 904, 1693, 951), (904, 228, 949, 1693), (950, 1694, 940, 251), (236, 911, 1694, 950), (911, 235, 947, 1694), (949, 1695, 932, 243), (228, 903, 1695, 949), (903, 227, 945, 1695), (947, 1696, 939, 250), (235, 910, 1696, 947), (910, 234, 948, 1696), (945, 1697, 931, 242), (227, 902, 1697, 945), (902, 226, 946, 1697), (919, 1698, 905, 230), (215, 876, 1698, 919), (876, 214, 930, 1698), (917, 1699, 912, 237), (222, 883, 1699, 917), (883, 221, 929, 1699), (930, 1700, 904, 229), (214, 875, 1700, 930), (875, 213, 928, 1700), (929, 1701, 911, 236), (221, 882, 1701, 929), (882, 220, 927, 1701), (928, 1702, 903, 228), (213, 874, 1702, 928), (874, 212, 926, 1702), (927, 1703, 910, 235), (220, 881, 1703, 927), (881, 219, 925, 1703), (926, 1704, 902, 227), (212, 873, 1704, 926), (873, 211, 924, 1704), (925, 1705, 909, 234), (219, 880, 1705, 925), (880, 218, 923, 1705), (1444, 922, 240), (1444, 1442, 922), (1442, 225, 922), (924, 1443, 226), (924, 1441, 1443), (1441, 256, 1443), (923, 1706, 908, 233), (218, 879, 1706, 923), (879, 217, 921, 1706), (922, 1707, 915, 240), (225, 886, 1707, 922), (886, 224, 920, 1707), (921, 1708, 907, 232), (217, 878, 1708, 921), (878, 216, 918, 1708), (920, 1709, 914, 239), (224, 885, 1709, 920), (885, 223, 916, 1709), (918, 1710, 906, 231), (216, 877, 1710, 918), (877, 215, 919, 1710), (916, 1711, 913, 238), (223, 884, 1711, 916), (884, 222, 917, 1711), (1442, 901, 225), (1442, 1440, 901), (1440, 210, 901), (890, 1441, 211), (890, 1439, 1441), (1439, 256, 1441), (888, 1712, 879, 218), (203, 850, 1712, 888), (850, 202, 900, 1712), (901, 1713, 886, 225), (210, 857, 1713, 901), (857, 209, 899, 1713), (900, 1714, 878, 217), (202, 849, 1714, 900), (849, 201, 898, 1714), (899, 1715, 885, 224), (209, 856, 1715, 899), (856, 208, 897, 1715), (898, 1716, 877, 216), (201, 848, 1716, 898), (848, 200, 896, 1716), (897, 1717, 884, 223), (208, 855, 1717, 897), (855, 207, 895, 1717), (896, 1718, 876, 215), (200, 847, 1718, 896), (847, 199, 894, 1718), (895, 1719, 883, 222), (207, 854, 1719, 895), (854, 206, 893, 1719), (894, 1720, 875, 214), (199, 846, 1720, 894), (846, 198, 892, 1720), (893, 1721, 882, 221), (206, 853, 1721, 893), (853, 205, 891, 1721), (892, 1722, 874, 213), (198, 845, 1722, 892), (845, 197, 889, 1722), (891, 1723, 881, 220), (205, 852, 1723, 891), (852, 204, 887, 1723), (889, 1724, 873, 212), (197, 844, 1724, 889), (844, 196, 890, 1724), (887, 1725, 880, 219), (204, 851, 1725, 887), (851, 203, 888, 1725), (861, 1726, 854, 207), (192, 825, 1726, 861), (825, 191, 872, 1726), (859, 1727, 846, 199), (184, 817, 1727, 859), (817, 183, 871, 1727), (872, 1728, 853, 206), (191, 824, 1728, 872), (824, 190, 870, 1728), (871, 1729, 845, 198), (183, 816, 1729, 871), (816, 182, 869, 1729), (870, 1730, 852, 205), (190, 823, 1730, 870), (823, 189, 868, 1730), (869, 1731, 844, 197), (182, 815, 1731, 869), (815, 181, 867, 1731), (868, 1732, 851, 204), (189, 822, 1732, 868), (822, 188, 866, 1732), (1440, 865, 210), (1440, 1438, 865), (1438, 195, 865), (867, 1439, 196), (867, 1437, 1439), (1437, 256, 1439), (866, 1733, 850, 203), (188, 821, 1733, 866), (821, 187, 864, 1733), (865, 1734, 857, 210), (195, 828, 1734, 865), (828, 194, 863, 1734), (864, 1735, 849, 202), (187, 820, 1735, 864), (820, 186, 862, 1735), (863, 1736, 856, 209), (194, 827, 1736, 863), (827, 193, 860, 1736), (862, 1737, 848, 201), (186, 819, 1737, 862), (819, 185, 858, 1737), (860, 1738, 855, 208), (193, 826, 1738, 860), (826, 192, 861, 1738), (858, 1739, 847, 200), (185, 818, 1739, 858), (818, 184, 859, 1739), (832, 1740, 821, 188), (173, 792, 1740, 832), (792, 172, 843, 1740), (830, 1741, 828, 195), (180, 799, 1741, 830), (799, 179, 842, 1741), (843, 1742, 820, 187), (172, 791, 1742, 843), (791, 171, 841, 1742), (842, 1743, 827, 194), (179, 798, 1743, 842), (798, 178, 840, 1743), (841, 1744, 819, 186), (171, 790, 1744, 841), (790, 170, 839, 1744), (840, 1745, 826, 193), (178, 797, 1745, 840), (797, 177, 838, 1745), (839, 1746, 818, 185), (170, 789, 1746, 839), (789, 169, 837, 1746), (838, 1747, 825, 192), (177, 796, 1747, 838), (796, 176, 836, 1747), (837, 1748, 817, 184), (169, 788, 1748, 837), (788, 168, 835, 1748), (836, 1749, 824, 191), (176, 795, 1749, 836), (795, 175, 834, 1749), (835, 1750, 816, 183), (168, 787, 1750, 835), (787, 167, 833, 1750), (834, 1751, 823, 190), (175, 794, 1751, 834), (794, 174, 831, 1751), (833, 1752, 815, 182), (167, 786, 1752, 833), (786, 166, 829, 1752), (831, 1753, 822, 189), (174, 793, 1753, 831), (793, 173, 832, 1753), (1438, 830, 195), (1438, 1436, 830), (1436, 180, 830), (829, 1437, 181), (829, 1435, 1437), (1435, 256, 1437), (803, 1754, 788, 169), (154, 759, 1754, 803), (759, 153, 814, 1754), (801, 1755, 795, 176), (161, 766, 1755, 801), (766, 160, 813, 1755), (814, 1756, 787, 168), (153, 758, 1756, 814), (758, 152, 812, 1756), (813, 1757, 794, 175), (160, 765, 1757, 813), (765, 159, 811, 1757), (812, 1758, 786, 167), (152, 757, 1758, 812), (757, 151, 810, 1758), (811, 1759, 793, 174), (159, 764, 1759, 811), (764, 158, 809, 1759), (1436, 808, 180), (1436, 1434, 808), (1434, 165, 808), (810, 1435, 166), (810, 1433, 1435), (1433, 256, 1435), (809, 1760, 792, 173), (158, 763, 1760, 809), (763, 157, 807, 1760), (808, 1761, 799, 180), (165, 770, 1761, 808), (770, 164, 806, 1761), (807, 1762, 791, 172), (157, 762, 1762, 807), (762, 156, 805, 1762), (806, 1763, 798, 179), (164, 769, 1763, 806), (769, 163, 804, 1763), (805, 1764, 790, 171), (156, 761, 1764, 805), (761, 155, 802, 1764), (804, 1765, 797, 178), (163, 768, 1765, 804), (768, 162, 800, 1765), (802, 1766, 789, 170), (155, 760, 1766, 802), (760, 154, 803, 1766), (800, 1767, 796, 177), (162, 767, 1767, 800), (767, 161, 801, 1767), (774, 1768, 762, 157), (142, 733, 1768, 774), (733, 141, 785, 1768), (772, 1769, 769, 164), (149, 740, 1769, 772), (740, 148, 784, 1769), (785, 1770, 761, 156), (141, 732, 1770, 785), (732, 140, 783, 1770), (784, 1771, 768, 163), (148, 739, 1771, 784), (739, 147, 782, 1771), (783, 1772, 760, 155), (140, 731, 1772, 783), (731, 139, 781, 1772), (782, 1773, 767, 162), (147, 738, 1773, 782), (738, 146, 780, 1773), (781, 1774, 759, 154), (139, 730, 1774, 781), (730, 138, 779, 1774), (780, 1775, 766, 161), (146, 737, 1775, 780), (737, 145, 778, 1775), (779, 1776, 758, 153), (138, 729, 1776, 779), (729, 137, 777, 1776), (778, 1777, 765, 160), (145, 736, 1777, 778), (736, 144, 776, 1777), (777, 1778, 757, 152), (137, 728, 1778, 777), (728, 136, 775, 1778), (776, 1779, 764, 159), (144, 735, 1779, 776), (735, 143, 773, 1779), (1434, 771, 165), (1434, 1432, 771), (1432, 150, 771), (775, 1433, 151), (775, 1431, 1433), (1431, 256, 1433), (773, 1780, 763, 158), (143, 734, 1780, 773), (734, 142, 774, 1780), (771, 1781, 770, 165), (150, 741, 1781, 771), (741, 149, 772, 1781), (745, 1782, 729, 138), (123, 700, 1782, 745), (700, 122, 756, 1782), (743, 1783, 736, 145), (130, 707, 1783, 743), (707, 129, 755, 1783), (756, 1784, 728, 137), (122, 699, 1784, 756), (699, 121, 754, 1784), (755, 1785, 735, 144), (129, 706, 1785, 755), (706, 128, 753, 1785), (1432, 752, 150), (1432, 1430, 752), (1430, 135, 752), (754, 1431, 136), (754, 1429, 1431), (1429, 256, 1431), (753, 1786, 734, 143), (128, 705, 1786, 753), (705, 127, 751, 1786), (752, 1787, 741, 150), (135, 712, 1787, 752), (712, 134, 750, 1787), (751, 1788, 733, 142), (127, 704, 1788, 751), (704, 126, 749, 1788), (750, 1789, 740, 149), (134, 711, 1789, 750), (711, 133, 748, 1789), (749, 1790, 732, 141), (126, 703, 1790, 749), (703, 125, 747, 1790), (748, 1791, 739, 148), (133, 710, 1791, 748), (710, 132, 746, 1791), (747, 1792, 731, 140), (125, 702, 1792, 747), (702, 124, 744, 1792), (746, 1793, 738, 147), (132, 709, 1793, 746), (709, 131, 742, 1793), (744, 1794, 730, 139), (124, 701, 1794, 744), (701, 123, 745, 1794), (742, 1795, 737, 146), (131, 708, 1795, 742), (708, 130, 743, 1795), (716, 1796, 711, 134), (119, 682, 1796, 716), (682, 118, 727, 1796), (714, 1797, 703, 126), (111, 674, 1797, 714), (674, 110, 726, 1797), (727, 1798, 710, 133), (118, 681, 1798, 727), (681, 117, 725, 1798), (726, 1799, 702, 125), (110, 673, 1799, 726), (673, 109, 724, 1799), (725, 1800, 709, 132), (117, 680, 1800, 725), (680, 116, 723, 1800), (724, 1801, 701, 124), (109, 672, 1801, 724), (672, 108, 722, 1801), (723, 1802, 708, 131), (116, 679, 1802, 723), (679, 115, 721, 1802), (722, 1803, 700, 123), (108, 671, 1803, 722), (671, 107, 720, 1803), (721, 1804, 707, 130), (115, 678, 1804, 721), (678, 114, 719, 1804), (720, 1805, 699, 122), (107, 670, 1805, 720), (670, 106, 718, 1805), (719, 1806, 706, 129), (114, 677, 1806, 719), (677, 113, 717, 1806), (1430, 715, 135), (1430, 1428, 715), (1428, 120, 715), (718, 1429, 121), (718, 1427, 1429), (1427, 256, 1429), (717, 1807, 705, 128), (113, 676, 1807, 717), (676, 112, 713, 1807), (715, 1808, 712, 135), (120, 683, 1808, 715), (683, 119, 716, 1808), (713, 1809, 704, 127), (112, 675, 1809, 713), (675, 111, 714, 1809), (687, 1810, 678, 115), (100, 649, 1810, 687), (649, 99, 698, 1810), (685, 1811, 670, 107), (92, 641, 1811, 685), (641, 91, 697, 1811), (698, 1812, 677, 114), (99, 648, 1812, 698), (648, 98, 696, 1812), (1428, 695, 120), (1428, 1426, 695), (1426, 105, 695), (697, 1427, 106), (697, 1425, 1427), (1425, 256, 1427), (696, 1813, 676, 113), (98, 647, 1813, 696), (647, 97, 694, 1813), (695, 1814, 683, 120), (105, 654, 1814, 695), (654, 104, 693, 1814), (694, 1815, 675, 112), (97, 646, 1815, 694), (646, 96, 692, 1815), (693, 1816, 682, 119), (104, 653, 1816, 693), (653, 103, 691, 1816), (692, 1817, 674, 111), (96, 645, 1817, 692), (645, 95, 690, 1817), (691, 1818, 681, 118), (103, 652, 1818, 691), (652, 102, 689, 1818), (690, 1819, 673, 110), (95, 644, 1819, 690), (644, 94, 688, 1819), (689, 1820, 680, 117), (102, 651, 1820, 689), (651, 101, 686, 1820), (688, 1821, 672, 109), (94, 643, 1821, 688), (643, 93, 684, 1821), (686, 1822, 679, 116), (101, 650, 1822, 686), (650, 100, 687, 1822), (684, 1823, 671, 108), (93, 642, 1823, 684), (642, 92, 685, 1823), (658, 1824, 645, 96), (81, 616, 1824, 658), (616, 80, 669, 1824), (656, 1825, 652, 103), (88, 623, 1825, 656), (623, 87, 668, 1825), (669, 1826, 644, 95), (80, 615, 1826, 669), (615, 79, 667, 1826), (668, 1827, 651, 102), (87, 622, 1827, 668), (622, 86, 666, 1827), (667, 1828, 643, 94), (79, 614, 1828, 667), (614, 78, 665, 1828), (666, 1829, 650, 101), (86, 621, 1829, 666), (621, 85, 664, 1829), (665, 1830, 642, 93), (78, 613, 1830, 665), (613, 77, 663, 1830), (664, 1831, 649, 100), (85, 620, 1831, 664), (620, 84, 662, 1831), (663, 1832, 641, 92), (77, 612, 1832, 663), (612, 76, 661, 1832), (662, 1833, 648, 99), (84, 619, 1833, 662), (619, 83, 660, 1833), (1426, 659, 105), (1426, 1424, 659), (1424, 90, 659), (661, 1425, 91), (661, 1423, 1425), (1423, 256, 1425), (660, 1834, 647, 98), (83, 618, 1834, 660), (618, 82, 657, 1834), (659, 1835, 654, 105), (90, 625, 1835, 659), (625, 89, 655, 1835), (657, 1836, 646, 97), (82, 617, 1836, 657), (617, 81, 658, 1836), (655, 1837, 653, 104), (89, 624, 1837, 655), (624, 88, 656, 1837), (629, 1838, 612, 77), (62, 583, 1838, 629), (583, 61, 640, 1838), (627, 1839, 619, 84), (69, 590, 1839, 627), (590, 68, 639, 1839), (1424, 638, 90), (1424, 1422, 638), (1422, 75, 638), (640, 1423, 76), (640, 1421, 1423), (1421, 256, 1423), (639, 1840, 618, 83), (68, 589, 1840, 639), (589, 67, 637, 1840), (638, 1841, 625, 90), (75, 596, 1841, 638), (596, 74, 636, 1841), (637, 1842, 617, 82), (67, 588, 1842, 637), (588, 66, 635, 1842), (636, 1843, 624, 89), (74, 595, 1843, 636), (595, 73, 634, 1843), (635, 1844, 616, 81), (66, 587, 1844, 635), (587, 65, 633, 1844), (634, 1845, 623, 88), (73, 594, 1845, 634), (594, 72, 632, 1845), (633, 1846, 615, 80), (65, 586, 1846, 633), (586, 64, 631, 1846), (632, 1847, 622, 87), (72, 593, 1847, 632), (593, 71, 630, 1847), (631, 1848, 614, 79), (64, 585, 1848, 631), (585, 63, 628, 1848), (630, 1849, 621, 86), (71, 592, 1849, 630), (592, 70, 626, 1849), (628, 1850, 613, 78), (63, 584, 1850, 628), (584, 62, 629, 1850), (626, 1851, 620, 85), (70, 591, 1851, 626), (591, 69, 627, 1851), (600, 1852, 594, 73), (58, 565, 1852, 600), (565, 57, 611, 1852), (598, 1853, 586, 65), (50, 557, 1853, 598), (557, 49, 610, 1853), (611, 1854, 593, 72), (57, 564, 1854, 611), (564, 56, 609, 1854), (610, 1855, 585, 64), (49, 556, 1855, 610), (556, 48, 608, 1855), (609, 1856, 592, 71), (56, 563, 1856, 609), (563, 55, 607, 1856), (608, 1857, 584, 63), (48, 555, 1857, 608), (555, 47, 606, 1857), (607, 1858, 591, 70), (55, 562, 1858, 607), (562, 54, 605, 1858), (606, 1859, 583, 62), (47, 554, 1859, 606), (554, 46, 604, 1859), (605, 1860, 590, 69), (54, 561, 1860, 605), (561, 53, 603, 1860), (1422, 602, 75), (1422, 1420, 602), (1420, 60, 602), (604, 1421, 61), (604, 1419, 1421), (1419, 256, 1421), (603, 1861, 589, 68), (53, 560, 1861, 603), (560, 52, 601, 1861), (602, 1862, 596, 75), (60, 567, 1862, 602), (567, 59, 599, 1862), (601, 1863, 588, 67), (52, 559, 1863, 601), (559, 51, 597, 1863), (599, 1864, 595, 74), (59, 566, 1864, 599), (566, 58, 600, 1864), (597, 1865, 587, 66), (51, 558, 1865, 597), (558, 50, 598, 1865), (571, 1866, 561, 54), (39, 532, 1866, 571), (532, 38, 582, 1866), (1420, 581, 60), (1420, 1418, 581), (1418, 45, 581), (569, 1419, 46), (569, 1417, 1419), (1417, 256, 1419), (582, 1867, 560, 53), (38, 531, 1867, 582), (531, 37, 580, 1867), (581, 1868, 567, 60), (45, 538, 1868, 581), (538, 44, 579, 1868), (580, 1869, 559, 52), (37, 530, 1869, 580), (530, 36, 578, 1869), (579, 1870, 566, 59), (44, 537, 1870, 579), (537, 43, 577, 1870), (578, 1871, 558, 51), (36, 529, 1871, 578), (529, 35, 576, 1871), (577, 1872, 565, 58), (43, 536, 1872, 577), (536, 42, 575, 1872), (576, 1873, 557, 50), (35, 528, 1873, 576), (528, 34, 574, 1873), (575, 1874, 564, 57), (42, 535, 1874, 575), (535, 41, 573, 1874), (574, 1875, 556, 49), (34, 527, 1875, 574), (527, 33, 572, 1875), (573, 1876, 563, 56), (41, 534, 1876, 573), (534, 40, 570, 1876), (572, 1877, 555, 48), (33, 526, 1877, 572), (526, 32, 568, 1877), (570, 1878, 562, 55), (40, 533, 1878, 570), (533, 39, 571, 1878), (568, 1879, 554, 47), (32, 525, 1879, 568), (525, 31, 569, 1879), (542, 1880, 528, 35), (20, 499, 1880, 542), (499, 19, 553, 1880), (540, 1881, 535, 42), (27, 506, 1881, 540), (506, 26, 552, 1881), (553, 1882, 527, 34), (19, 498, 1882, 553), (498, 18, 551, 1882), (552, 1883, 534, 41), (26, 505, 1883, 552), (505, 25, 550, 1883), (551, 1884, 526, 33), (18, 497, 1884, 551), (497, 17, 549, 1884), (550, 1885, 533, 40), (25, 504, 1885, 550), (504, 24, 548, 1885), (549, 1886, 525, 32), (17, 496, 1886, 549), (496, 16, 547, 1886), (548, 1887, 532, 39), (24, 503, 1887, 548), (503, 23, 546, 1887), (1418, 545, 45), (1418, 1416, 545), (1416, 30, 545), (547, 1417, 31), (547, 1415, 1417), (1415, 256, 1417), (546, 1888, 531, 38), (23, 502, 1888, 546), (502, 22, 544, 1888), (545, 1889, 538, 45), (30, 509, 1889, 545), (509, 29, 543, 1889), (544, 1890, 530, 37), (22, 501, 1890, 544), (501, 21, 541, 1890), (543, 1891, 537, 44), (29, 508, 1891, 543), (508, 28, 539, 1891), (541, 1892, 529, 36), (21, 500, 1892, 541), (500, 20, 542, 1892), (539, 1893, 536, 43), (28, 507, 1893, 539), (507, 27, 540, 1893), (514, 1415, 16), (514, 1398, 1415), (1398, 256, 1415), (512, 1894, 502, 23), (8, 488, 1894, 512), (488, 7, 524, 1894), (510, 1895, 509, 30), (15, 495, 1895, 510), (495, 14, 523, 1895), (524, 1896, 501, 22), (7, 487, 1896, 524), (487, 6, 522, 1896), (523, 1897, 508, 29), (14, 494, 1897, 523), (494, 13, 521, 1897), (522, 1898, 500, 21), (6, 486, 1898, 522), (486, 5, 520, 1898), (521, 1899, 507, 28), (13, 493, 1899, 521), (493, 12, 519, 1899), (520, 1900, 499, 20), (5, 485, 1900, 520), (485, 4, 518, 1900), (519, 1901, 506, 27), (12, 492, 1901, 519), (492, 11, 517, 1901), (518, 1902, 498, 19), (4, 484, 1902, 518), (484, 3, 516, 1902), (517, 1903, 505, 26), (11, 491, 1903, 517), (491, 10, 515, 1903), (516, 1904, 497, 18), (3, 483, 1904, 516), (483, 2, 513, 1904), (515, 1905, 504, 25), (10, 490, 1905, 515), (490, 9, 511, 1905), (513, 1906, 496, 17), (2, 482, 1906, 513), (482, 1, 514, 1906), (511, 1907, 503, 24), (9, 489, 1907, 511), (489, 8, 512, 1907), (1416, 510, 30), (1416, 1399, 510), (1399, 15, 510), (1403, 1908, 482, 2), (468, 1367, 1908, 1403), (1367, 467, 1414, 1908), (1401, 1909, 489, 9), (475, 1374, 1909, 1401), (1374, 474, 1413, 1909), (1399, 1412, 15), (1399, 1397, 1412), (1397, 481, 1412), (1414, 1398, 1), (1414, 1396, 1398), (1396, 256, 1398), (1413, 1910, 488, 8), (474, 1373, 1910, 1413), (1373, 473, 1411, 1910), (1412, 1911, 495, 15), (481, 1380, 1911, 1412), (1380, 480, 1410, 1911), (1411, 1912, 487, 7), (473, 1372, 1912, 1411), (1372, 472, 1409, 1912), (1410, 1913, 494, 14), (480, 1379, 1913, 1410), (1379, 479, 1408, 1913), (1409, 1914, 486, 6), (472, 1371, 1914, 1409), (1371, 471, 1407, 1914), (1408, 1915, 493, 13), (479, 1378, 1915, 1408), (1378, 478, 1406, 1915), (1407, 1916, 485, 5), (471, 1370, 1916, 1407), (1370, 470, 1405, 1916), (1406, 1917, 492, 12), (478, 1377, 1917, 1406), (1377, 477, 1404, 1917), (1405, 1918, 484, 4), (470, 1369, 1918, 1405), (1369, 469, 1402, 1918), (1404, 1919, 491, 11), (477, 1376, 1919, 1404), (1376, 476, 1400, 1919), (1402, 1920, 483, 3), (469, 1368, 1920, 1402), (1368, 468, 1403, 1920), (1400, 1921, 490, 10), (476, 1375, 1921, 1400), (1375, 475, 1401, 1921)])
me_sphere.use_remesh_preserve_volume = False
me_sphere.use_remesh_preserve_attributes = False
me_sphere.use_mirror_vertex_groups = False
me_sphere.update()

# ---- objects
ob_lamp = bpy.data.objects.new('Lamp', light_lamp)
ob_camera = bpy.data.objects.new('Camera', cam_camera)
ob_sphere = bpy.data.objects.new('Sphere', me_sphere)

# ---- transforms, parenting, visibility, modifiers, constraints
ob_lamp.location = (4.076, 1.005, 5.904)
ob_lamp.rotation_euler = (0.6503, 0.05522, 1.866)
ob_lamp.lock_rotations_4d = False
ob_lamp.empty_display_type = 'ARROWS'
ob_lamp.color = (0.0, 0.0, 0.0, 0.0)
ob_lamp.lineart.crease_threshold = 0.0
ob_camera.location = (7.481, -6.508, 5.344)
ob_camera.rotation_euler = (1.109, 0.0, 0.8149)
ob_camera.lock_rotations_4d = False
ob_camera.empty_display_type = 'ARROWS'
ob_camera.color = (0.0, 0.0, 0.0, 0.0)
ob_camera.display_type = 'WIRE'
ob_camera.lineart.crease_threshold = 0.0
ob_sphere.location = (-0.1121, -0.0465, 0.5806)
ob_sphere.scale = (2.615, 2.615, 2.615)
ob_sphere.lineart.crease_threshold = 0.0
_m = ob_sphere.modifiers.new('Subsurf', 'SUBSURF')
_m.uv_smooth = 'PRESERVE_CORNERS'
_m.quality = 2
_m.levels = 2
_m.show_only_control_edges = False
_m = ob_sphere.modifiers.new('EdgeSplit', 'EDGE_SPLIT')
_m = ob_sphere.modifiers.new('Decimate', 'DECIMATE')
_m.ratio = 0.02

# ---- collection membership
col_collection_1.objects.link(ob_lamp)
col_collection_1.objects.link(ob_camera)
col_collection_1.objects.link(ob_sphere)

# ---- scene / render settings (as saved in the file)
scene.camera = ob_camera
scene.frame_start = 1; scene.frame_end = 250; scene.frame_set(1)
scene.render.engine = 'BLENDER_EEVEE_NEXT'
scene.render.resolution_percentage = 50
scene.render.dither_intensity = 0.0
scene.cycles.use_denoising = False
scene.cycles.samples = 128
scene.cycles.sampling_pattern = 'TABULATED_SOBOL'
scene.cycles.use_adaptive_sampling = False
scene.cycles.use_light_tree = False
scene.cycles.blur_glossy = 0.0
scene.cycles.sample_clamp_indirect = 0.0
scene.view_settings.view_transform = 'Standard'
bpy.context.view_layer.update()
